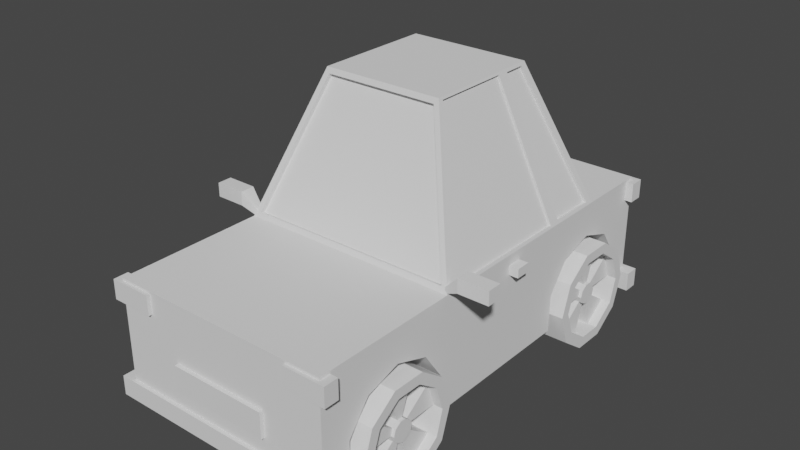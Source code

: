 # Source: car_1.blend  (saved by Blender 3.4.6; exported with 4.5.12 LTS)
import bpy
from mathutils import Matrix  # noqa: F401  (used for matrix-valued properties, if any)

bpy.ops.wm.read_factory_settings(use_empty=True)
scene = bpy.context.scene
scene.name = 'Scene'

# ---- collections
col_car_normal_1 = bpy.data.collections.new('car_normal_1'); scene.collection.children.link(col_car_normal_1)

# ---- world
world_world = bpy.data.worlds.new('World'); scene.world = world_world
world_world.use_nodes = True; world_world.node_tree.nodes.clear()
_N = world_world.node_tree.nodes; _L = world_world.node_tree.links
n0 = _N.new('ShaderNodeOutputWorld'); n0.name = 'World Output'; n0.location = (300, 300)
n1 = _N.new('ShaderNodeBackground'); n1.name = 'Background'; n1.location = (10, 300)
n1.inputs[0].default_value = (0.05088, 0.05088, 0.05088, 1.0)
_L.new(n1.outputs[0], n0.inputs[0])
n0.is_active_output = True
world_world.color = (0.05088, 0.05088, 0.05088)
world_world.use_sun_shadow = False
world_world.sun_shadow_jitter_overblur = 0.0

# ---- meshes
me_cube_002 = bpy.data.meshes.new('Cube.002')
me_cube_002.from_pydata([(0.4183, -0.3575, 0.3233), (1.0, 1.0, 1.0), (1.0, 1.0, 0.0), (1.0, -1.0, 1.0), (1.0, -1.0, 0.0), (0.9902, 0.6255, 1.027), (0.9924, -0.3067, 1.021), (0.4183, -0.8683, 0.007424), (0.5575, 0.4106, 2.24), (0.4183, -0.866, 0.3378), (0.5553, -0.08962, 2.246), (0.4183, -0.7669, 0.6024), (0.4183, -0.6091, 0.7), (0.4183, -0.4527, 0.5934), (0.4183, 0.8927, 0.3233), (0.4183, 0.3819, 0.007424), (0.4183, 0.3843, 0.3378), (0.4183, 0.4833, 0.6024), (0.4183, 0.6412, 0.7), (0.4183, 0.7976, 0.5934), (0.4183, -0.3598, 0.0), (0.4183, 0.3845, 0.0), (1.0, -0.8657, 0.0), (1.0, -0.3598, 0.0), (0.4183, 0.8904, 0.0), (1.0, 0.8904, 0.0), (1.0, 0.3845, 0.0), (0.4183, -0.8657, 0.0), (1.0, -0.866, 0.3378), (1.0, -0.6091, 0.7), (1.0, -0.7669, 0.6024), (1.0, 0.8927, 0.3233), (1.0, -0.8683, 0.007424), (1.0, -0.4527, 0.5934), (1.0, 0.3819, 0.007424), (1.0, -0.3575, 0.3233), (1.0, 0.3843, 0.3378), (1.0, 0.6412, 0.7), (1.0, 0.4833, 0.6024), (1.0, 0.7976, 0.5934), (0.0, 1.0, 1.0), (0.0, -1.0, 1.0), (0.0, -1.0, 0.0), (0.0, -0.325, 1.047), (0.0, 0.651, 1.05), (0.0, 0.444, 2.218), (0.0, -0.1171, 2.22), (0.0, 1.0, 0.0), (1.113, -1.016, 0.09339), (1.113, -1.016, -0.08088), (0.0, -1.016, 0.09339), (0.0, -1.016, -0.08088), (0.4445, -1.017, 0.4812), (0.4445, -1.017, 0.2479), (0.0, -1.017, 0.4812), (0.0, -1.017, 0.2479), (1.07, -1.016, 0.9781), (1.07, -1.016, 0.8038), (0.6901, -1.016, 0.9781), (0.6901, -1.016, 0.8038), (1.383, -0.3463, 1.193), (1.383, -0.3463, 1.068), (1.109, -0.3463, 1.193), (1.109, -0.3463, 1.068), (1.085, 0.06142, 0.9059), (1.085, 0.06142, 0.8237), (0.9058, 0.06142, 0.9059), (0.9058, 0.06142, 0.8237), (1.113, -0.9495, 0.09339), (1.113, -0.9495, -0.08088), (0.0, -0.9495, 0.09339), (0.0, -0.9495, -0.08088), (0.4445, -0.9272, 0.4812), (0.4445, -0.9272, 0.2479), (0.0, -0.9272, 0.4812), (0.0, -0.9272, 0.2479), (1.07, -0.9495, 0.9781), (1.07, -0.9495, 0.8038), (0.6901, -0.9495, 0.9781), (0.6901, -0.9495, 0.8038), (1.368, -0.2796, 1.178), (1.368, -0.2796, 1.083), (1.124, -0.2796, 1.178), (1.124, -0.2796, 1.083), (1.085, 0.1282, 0.9059), (1.085, 0.1282, 0.8237), (0.9058, 0.1282, 0.9059), (0.9058, 0.1282, 0.8237), (0.9604, -1.016, 0.9781), (0.9604, -1.016, 0.8038), (0.9604, -0.9495, 0.9781), (0.9604, -0.9495, 0.8038), (1.383, -0.2796, 1.193), (1.383, -0.2796, 1.068), (1.109, -0.2796, 1.193), (1.109, -0.2796, 1.068), (1.368, -0.3062, 1.178), (1.368, -0.3062, 1.083), (1.124, -0.3062, 1.178), (1.124, -0.3062, 1.083), (0.9718, -0.3282, 0.9998), (0.9718, -0.3282, 1.057), (0.9718, -0.2976, 0.9998), (0.9718, -0.2976, 1.057), (1.113, 0.9542, 0.09339), (1.113, 0.9542, -0.08088), (0.0, 0.9542, 0.09339), (0.0, 0.9542, -0.08088), (0.4445, 0.9268, 0.4812), (0.4445, 0.9268, 0.2479), (0.0, 0.9268, 0.4812), (0.0, 0.9268, 0.2479), (1.07, 0.9542, 0.9781), (1.07, 0.9542, 0.8038), (0.6901, 0.9542, 0.9781), (0.6901, 0.9542, 0.8038), (1.113, 1.021, 0.09339), (1.113, 1.021, -0.08088), (0.0, 1.021, 0.09339), (0.0, 1.021, -0.08088), (0.4445, 1.016, 0.4812), (0.4445, 1.016, 0.2479), (0.0, 1.016, 0.4812), (0.0, 1.016, 0.2479), (1.07, 1.021, 0.9781), (1.07, 1.021, 0.8038), (0.6901, 1.021, 0.9781), (0.6901, 1.021, 0.8038), (0.9604, 0.9542, 0.9781), (0.9604, 0.9542, 0.8038), (0.9604, 1.021, 0.9781), (0.9604, 1.021, 0.8038), (0.7193, -0.3747, 0.1484), (1.113, -0.4204, 0.1522), (0.7193, -0.421, -0.1363), (1.113, -0.4526, -0.06791), (0.7193, -0.5421, -0.3122), (1.113, -0.5603, -0.2207), (0.7193, -0.6917, -0.3122), (1.113, -0.6678, -0.2207), (0.7193, -0.8128, -0.1363), (1.113, -0.7708, -0.07736), (0.7193, -0.859, 0.1484), (1.113, -0.8124, 0.1484), (0.7193, -0.8128, 0.433), (1.113, -0.7727, 0.3779), (0.7193, -0.6917, 0.609), (1.113, -0.6725, 0.5193), (0.7193, -0.5421, 0.609), (1.113, -0.5574, 0.5193), (0.7193, -0.421, 0.433), (1.113, -0.4583, 0.3798), (1.113, -0.421, -0.1363), (1.113, -0.3747, 0.1484), (1.113, -0.5421, -0.3122), (1.113, -0.6917, -0.3122), (1.113, -0.8128, -0.1363), (1.113, -0.859, 0.1484), (1.113, -0.8128, 0.433), (1.113, -0.6917, 0.609), (1.113, -0.5421, 0.609), (1.113, -0.421, 0.433), (1.028, -0.5736, 0.09948), (1.028, -0.5664, 0.1542), (1.028, -0.6038, 0.05733), (1.028, -0.6271, 0.06068), (1.028, -0.6564, 0.09367), (1.028, -0.6652, 0.1505), (1.028, -0.6556, 0.2109), (1.028, -0.6291, 0.2481), (1.028, -0.6032, 0.2481), (1.028, -0.5765, 0.2078), (1.028, -0.4526, -0.06791), (1.028, -0.4204, 0.1522), (1.028, -0.5603, -0.2207), (1.028, -0.6678, -0.2207), (1.028, -0.7708, -0.07736), (1.028, -0.8124, 0.1484), (1.028, -0.7727, 0.3779), (1.028, -0.6725, 0.5193), (1.028, -0.5574, 0.5193), (1.028, -0.4583, 0.3798), (1.057, -0.5736, 0.09948), (1.057, -0.5664, 0.1542), (1.057, -0.6038, 0.05733), (1.057, -0.6271, 0.06068), (1.057, -0.6564, 0.09367), (1.057, -0.6652, 0.1505), (1.057, -0.6556, 0.2109), (1.057, -0.6291, 0.2481), (1.057, -0.6032, 0.2481), (1.057, -0.5765, 0.2078), (0.8682, -0.4526, -0.06791), (0.8682, -0.4204, 0.1522), (0.8682, -0.6678, -0.2207), (0.8682, -0.5603, -0.2207), (0.8682, -0.8124, 0.1484), (0.8682, -0.7708, -0.07736), (0.8682, -0.6725, 0.5193), (0.8682, -0.7727, 0.3779), (0.8682, -0.4583, 0.3798), (0.8682, -0.5574, 0.5193), (0.8682, -0.5736, 0.09948), (0.8682, -0.5664, 0.1542), (0.8682, -0.6271, 0.06068), (0.8682, -0.6038, 0.05733), (0.8682, -0.6652, 0.1505), (0.8682, -0.6564, 0.09367), (0.8682, -0.6291, 0.2481), (0.8682, -0.6556, 0.2109), (0.8682, -0.5765, 0.2078), (0.8682, -0.6032, 0.2481), (0.7193, 0.881, 0.1484), (1.113, 0.8353, 0.1522), (0.7193, 0.8348, -0.1363), (1.113, 0.8032, -0.06791), (0.7193, 0.7137, -0.3122), (1.113, 0.6955, -0.2207), (0.7193, 0.564, -0.3122), (1.113, 0.5879, -0.2207), (0.7193, 0.4429, -0.1363), (1.113, 0.4849, -0.07736), (0.7193, 0.3967, 0.1484), (1.113, 0.4433, 0.1484), (0.7193, 0.4429, 0.433), (1.113, 0.4831, 0.3779), (0.7193, 0.564, 0.609), (1.113, 0.5832, 0.5193), (0.7193, 0.7137, 0.609), (1.113, 0.6983, 0.5193), (0.7193, 0.8348, 0.433), (1.113, 0.7975, 0.3798), (1.113, 0.8348, -0.1363), (1.113, 0.881, 0.1484), (1.113, 0.7137, -0.3122), (1.113, 0.564, -0.3122), (1.113, 0.4429, -0.1363), (1.113, 0.3967, 0.1484), (1.113, 0.4429, 0.433), (1.113, 0.564, 0.609), (1.113, 0.7137, 0.609), (1.113, 0.8348, 0.433), (1.028, 0.6821, 0.09948), (1.028, 0.6894, 0.1542), (1.028, 0.6519, 0.05733), (1.028, 0.6286, 0.06068), (1.028, 0.5994, 0.09367), (1.028, 0.5906, 0.1505), (1.028, 0.6001, 0.2109), (1.028, 0.6266, 0.2481), (1.028, 0.6525, 0.2481), (1.028, 0.6792, 0.2078), (1.028, 0.8032, -0.06791), (1.028, 0.8353, 0.1522), (1.028, 0.6955, -0.2207), (1.028, 0.5879, -0.2207), (1.028, 0.4849, -0.07736), (1.028, 0.4433, 0.1484), (1.028, 0.4831, 0.3779), (1.028, 0.5832, 0.5193), (1.028, 0.6983, 0.5193), (1.028, 0.7975, 0.3798), (1.057, 0.6821, 0.09948), (1.057, 0.6894, 0.1542), (1.057, 0.6519, 0.05733), (1.057, 0.6286, 0.06068), (1.057, 0.5994, 0.09367), (1.057, 0.5906, 0.1505), (1.057, 0.6001, 0.2109), (1.057, 0.6266, 0.2481), (1.057, 0.6525, 0.2481), (1.057, 0.6792, 0.2078), (0.8682, 0.8032, -0.06791), (0.8682, 0.8353, 0.1522), (0.8682, 0.5879, -0.2207), (0.8682, 0.6955, -0.2207), (0.8682, 0.4433, 0.1484), (0.8682, 0.4849, -0.07736), (0.8682, 0.5832, 0.5193), (0.8682, 0.4831, 0.3779), (0.8682, 0.7975, 0.3798), (0.8682, 0.6983, 0.5193), (0.8682, 0.6821, 0.09948), (0.8682, 0.6894, 0.1542), (0.8682, 0.6286, 0.06068), (0.8682, 0.6519, 0.05733), (0.8682, 0.5906, 0.1505), (0.8682, 0.5994, 0.09367), (0.8682, 0.6266, 0.2481), (0.8682, 0.6001, 0.2109), (0.8682, 0.6792, 0.2078), (0.8682, 0.6525, 0.2481), (0.5553, 0.2592, 2.246), (0.9924, 0.3525, 1.021), (0.0, 0.2802, 2.267), (0.5575, 0.3113, 2.24), (0.514, -0.1171, 2.22), (0.9902, 0.4038, 1.027), (0.9327, -0.325, 1.047), (0.5351, 0.2592, 2.239), (0.5351, -0.08962, 2.239), (0.9722, 0.3525, 1.014), (0.9722, -0.3067, 1.014), (0.929, 0.651, 1.05), (0.5121, 0.444, 2.218), (0.5477, 0.2802, 2.267), (1.0, 0.3768, 1.0), (0.9661, 0.6255, 1.019), (0.5333, 0.4106, 2.231), (0.5333, 0.3113, 2.231), (0.9661, 0.4038, 1.019), (-0.4183, -0.3575, 0.3233), (-1.0, 1.0, 1.0), (-1.0, 1.0, 0.0), (-1.0, -1.0, 1.0), (-1.0, -1.0, 0.0), (-0.9902, 0.6255, 1.027), (-0.9924, -0.3067, 1.021), (-0.4183, -0.8683, 0.007424), (-0.5575, 0.4106, 2.24), (-0.4183, -0.866, 0.3378), (-0.5553, -0.08962, 2.246), (-0.4183, -0.7669, 0.6024), (-0.4183, -0.6091, 0.7), (-0.4183, -0.4527, 0.5934), (-0.4183, 0.8927, 0.3233), (-0.4183, 0.3819, 0.007424), (-0.4183, 0.3843, 0.3378), (-0.4183, 0.4833, 0.6024), (-0.4183, 0.6412, 0.7), (-0.4183, 0.7976, 0.5934), (-0.4183, -0.3598, 0.0), (-0.4183, 0.3845, 0.0), (-1.0, -0.8657, 0.0), (-1.0, -0.3598, 0.0), (-0.4183, 0.8904, 0.0), (-1.0, 0.8904, 0.0), (-1.0, 0.3845, 0.0), (-0.4183, -0.8657, 0.0), (-1.0, -0.866, 0.3378), (-1.0, -0.6091, 0.7), (-1.0, -0.7669, 0.6024), (-1.0, 0.8927, 0.3233), (-1.0, -0.8683, 0.007424), (-1.0, -0.4527, 0.5934), (-1.0, 0.3819, 0.007424), (-1.0, -0.3575, 0.3233), (-1.0, 0.3843, 0.3378), (-1.0, 0.6412, 0.7), (-1.0, 0.4833, 0.6024), (-1.0, 0.7976, 0.5934), (-1.113, -1.016, 0.09339), (-1.113, -1.016, -0.08088), (-0.4445, -1.017, 0.4812), (-0.4445, -1.017, 0.2479), (-1.07, -1.016, 0.9781), (-1.07, -1.016, 0.8038), (-0.6901, -1.016, 0.9781), (-0.6901, -1.016, 0.8038), (-1.383, -0.3463, 1.193), (-1.383, -0.3463, 1.068), (-1.109, -0.3463, 1.193), (-1.109, -0.3463, 1.068), (-1.085, 0.06142, 0.9059), (-1.085, 0.06142, 0.8237), (-0.9058, 0.06142, 0.9059), (-0.9058, 0.06142, 0.8237), (-1.113, -0.9495, 0.09339), (-1.113, -0.9495, -0.08088), (-0.4445, -0.9272, 0.4812), (-0.4445, -0.9272, 0.2479), (-1.07, -0.9495, 0.9781), (-1.07, -0.9495, 0.8038), (-0.6901, -0.9495, 0.9781), (-0.6901, -0.9495, 0.8038), (-1.368, -0.2796, 1.178), (-1.368, -0.2796, 1.083), (-1.124, -0.2796, 1.178), (-1.124, -0.2796, 1.083), (-1.085, 0.1282, 0.9059), (-1.085, 0.1282, 0.8237), (-0.9058, 0.1282, 0.9059), (-0.9058, 0.1282, 0.8237), (-0.9604, -1.016, 0.9781), (-0.9604, -1.016, 0.8038), (-0.9604, -0.9495, 0.9781), (-0.9604, -0.9495, 0.8038), (-1.383, -0.2796, 1.193), (-1.383, -0.2796, 1.068), (-1.109, -0.2796, 1.193), (-1.109, -0.2796, 1.068), (-1.368, -0.3062, 1.178), (-1.368, -0.3062, 1.083), (-1.124, -0.3062, 1.178), (-1.124, -0.3062, 1.083), (-0.9718, -0.3282, 0.9998), (-0.9718, -0.3282, 1.057), (-0.9718, -0.2976, 0.9998), (-0.9718, -0.2976, 1.057), (-1.113, 0.9542, 0.09339), (-1.113, 0.9542, -0.08088), (-0.4445, 0.9268, 0.4812), (-0.4445, 0.9268, 0.2479), (-1.07, 0.9542, 0.9781), (-1.07, 0.9542, 0.8038), (-0.6901, 0.9542, 0.9781), (-0.6901, 0.9542, 0.8038), (-1.113, 1.021, 0.09339), (-1.113, 1.021, -0.08088), (-0.4445, 1.016, 0.4812), (-0.4445, 1.016, 0.2479), (-1.07, 1.021, 0.9781), (-1.07, 1.021, 0.8038), (-0.6901, 1.021, 0.9781), (-0.6901, 1.021, 0.8038), (-0.9604, 0.9542, 0.9781), (-0.9604, 0.9542, 0.8038), (-0.9604, 1.021, 0.9781), (-0.9604, 1.021, 0.8038), (-0.7193, -0.3747, 0.1484), (-1.113, -0.4204, 0.1522), (-0.7193, -0.421, -0.1363), (-1.113, -0.4526, -0.06791), (-0.7193, -0.5421, -0.3122), (-1.113, -0.5603, -0.2207), (-0.7193, -0.6917, -0.3122), (-1.113, -0.6678, -0.2207), (-0.7193, -0.8128, -0.1363), (-1.113, -0.7708, -0.07736), (-0.7193, -0.859, 0.1484), (-1.113, -0.8124, 0.1484), (-0.7193, -0.8128, 0.433), (-1.113, -0.7727, 0.3779), (-0.7193, -0.6917, 0.609), (-1.113, -0.6725, 0.5193), (-0.7193, -0.5421, 0.609), (-1.113, -0.5574, 0.5193), (-0.7193, -0.421, 0.433), (-1.113, -0.4583, 0.3798), (-1.113, -0.421, -0.1363), (-1.113, -0.3747, 0.1484), (-1.113, -0.5421, -0.3122), (-1.113, -0.6917, -0.3122), (-1.113, -0.8128, -0.1363), (-1.113, -0.859, 0.1484), (-1.113, -0.8128, 0.433), (-1.113, -0.6917, 0.609), (-1.113, -0.5421, 0.609), (-1.113, -0.421, 0.433), (-1.028, -0.5736, 0.09948), (-1.028, -0.5664, 0.1542), (-1.028, -0.6038, 0.05733), (-1.028, -0.6271, 0.06068), (-1.028, -0.6564, 0.09367), (-1.028, -0.6652, 0.1505), (-1.028, -0.6556, 0.2109), (-1.028, -0.6291, 0.2481), (-1.028, -0.6032, 0.2481), (-1.028, -0.5765, 0.2078), (-1.028, -0.4526, -0.06791), (-1.028, -0.4204, 0.1522), (-1.028, -0.5603, -0.2207), (-1.028, -0.6678, -0.2207), (-1.028, -0.7708, -0.07736), (-1.028, -0.8124, 0.1484), (-1.028, -0.7727, 0.3779), (-1.028, -0.6725, 0.5193), (-1.028, -0.5574, 0.5193), (-1.028, -0.4583, 0.3798), (-1.057, -0.5736, 0.09948), (-1.057, -0.5664, 0.1542), (-1.057, -0.6038, 0.05733), (-1.057, -0.6271, 0.06068), (-1.057, -0.6564, 0.09367), (-1.057, -0.6652, 0.1505), (-1.057, -0.6556, 0.2109), (-1.057, -0.6291, 0.2481), (-1.057, -0.6032, 0.2481), (-1.057, -0.5765, 0.2078), (-0.8682, -0.4526, -0.06791), (-0.8682, -0.4204, 0.1522), (-0.8682, -0.6678, -0.2207), (-0.8682, -0.5603, -0.2207), (-0.8682, -0.8124, 0.1484), (-0.8682, -0.7708, -0.07736), (-0.8682, -0.6725, 0.5193), (-0.8682, -0.7727, 0.3779), (-0.8682, -0.4583, 0.3798), (-0.8682, -0.5574, 0.5193), (-0.8682, -0.5736, 0.09948), (-0.8682, -0.5664, 0.1542), (-0.8682, -0.6271, 0.06068), (-0.8682, -0.6038, 0.05733), (-0.8682, -0.6652, 0.1505), (-0.8682, -0.6564, 0.09367), (-0.8682, -0.6291, 0.2481), (-0.8682, -0.6556, 0.2109), (-0.8682, -0.5765, 0.2078), (-0.8682, -0.6032, 0.2481), (-0.7193, 0.881, 0.1484), (-1.113, 0.8353, 0.1522), (-0.7193, 0.8348, -0.1363), (-1.113, 0.8032, -0.06791), (-0.7193, 0.7137, -0.3122), (-1.113, 0.6955, -0.2207), (-0.7193, 0.564, -0.3122), (-1.113, 0.5879, -0.2207), (-0.7193, 0.4429, -0.1363), (-1.113, 0.4849, -0.07736), (-0.7193, 0.3967, 0.1484), (-1.113, 0.4433, 0.1484), (-0.7193, 0.4429, 0.433), (-1.113, 0.4831, 0.3779), (-0.7193, 0.564, 0.609), (-1.113, 0.5832, 0.5193), (-0.7193, 0.7137, 0.609), (-1.113, 0.6983, 0.5193), (-0.7193, 0.8348, 0.433), (-1.113, 0.7975, 0.3798), (-1.113, 0.8348, -0.1363), (-1.113, 0.881, 0.1484), (-1.113, 0.7137, -0.3122), (-1.113, 0.564, -0.3122), (-1.113, 0.4429, -0.1363), (-1.113, 0.3967, 0.1484), (-1.113, 0.4429, 0.433), (-1.113, 0.564, 0.609), (-1.113, 0.7137, 0.609), (-1.113, 0.8348, 0.433), (-1.028, 0.6821, 0.09948), (-1.028, 0.6894, 0.1542), (-1.028, 0.6519, 0.05733), (-1.028, 0.6286, 0.06068), (-1.028, 0.5994, 0.09367), (-1.028, 0.5906, 0.1505), (-1.028, 0.6001, 0.2109), (-1.028, 0.6266, 0.2481), (-1.028, 0.6525, 0.2481), (-1.028, 0.6792, 0.2078), (-1.028, 0.8032, -0.06791), (-1.028, 0.8353, 0.1522), (-1.028, 0.6955, -0.2207), (-1.028, 0.5879, -0.2207), (-1.028, 0.4849, -0.07736), (-1.028, 0.4433, 0.1484), (-1.028, 0.4831, 0.3779), (-1.028, 0.5832, 0.5193), (-1.028, 0.6983, 0.5193), (-1.028, 0.7975, 0.3798), (-1.057, 0.6821, 0.09948), (-1.057, 0.6894, 0.1542), (-1.057, 0.6519, 0.05733), (-1.057, 0.6286, 0.06068), (-1.057, 0.5994, 0.09367), (-1.057, 0.5906, 0.1505), (-1.057, 0.6001, 0.2109), (-1.057, 0.6266, 0.2481), (-1.057, 0.6525, 0.2481), (-1.057, 0.6792, 0.2078), (-0.8682, 0.8032, -0.06791), (-0.8682, 0.8353, 0.1522), (-0.8682, 0.5879, -0.2207), (-0.8682, 0.6955, -0.2207), (-0.8682, 0.4433, 0.1484), (-0.8682, 0.4849, -0.07736), (-0.8682, 0.5832, 0.5193), (-0.8682, 0.4831, 0.3779), (-0.8682, 0.7975, 0.3798), (-0.8682, 0.6983, 0.5193), (-0.8682, 0.6821, 0.09948), (-0.8682, 0.6894, 0.1542), (-0.8682, 0.6286, 0.06068), (-0.8682, 0.6519, 0.05733), (-0.8682, 0.5906, 0.1505), (-0.8682, 0.5994, 0.09367), (-0.8682, 0.6266, 0.2481), (-0.8682, 0.6001, 0.2109), (-0.8682, 0.6792, 0.2078), (-0.8682, 0.6525, 0.2481), (-0.5553, 0.2592, 2.246), (-0.9924, 0.3525, 1.021), (-0.5575, 0.3113, 2.24), (-0.514, -0.1171, 2.22), (-0.9902, 0.4038, 1.027), (-0.9327, -0.325, 1.047), (-0.5351, 0.2592, 2.239), (-0.5351, -0.08962, 2.239), (-0.9722, 0.3525, 1.014), (-0.9722, -0.3067, 1.014), (-0.929, 0.651, 1.05), (-0.5121, 0.444, 2.218), (-0.5477, 0.2802, 2.267), (-1.0, 0.3768, 1.0), (-0.9661, 0.6255, 1.019), (-0.5333, 0.4106, 2.231), (-0.5333, 0.3113, 2.231), (-0.9661, 0.4038, 1.019), (1.0, -0.3333, 1.0), (0.5477, -0.1088, 2.267), (0.0, -0.3333, 1.0), (0.0, -0.1088, 2.267), (-1.0, -0.3333, 1.0), (-0.5477, -0.1088, 2.267), (0.0, -0.3058, 1.033), (0.0, -0.09784, 2.206), (0.9327, -0.3058, 1.033), (0.514, -0.09784, 2.206), (-0.9327, -0.3058, 1.033), (-0.514, -0.09784, 2.206), (1.0, 0.6598, 1.0), (0.5477, 0.4352, 2.267), (0.0, 0.6598, 1.0), (0.0, 0.4352, 2.267), (-1.0, 0.6598, 1.0), (-0.5477, 0.4352, 2.267), (0.0, 0.6272, 1.033), (0.0, 0.4201, 2.201), (0.929, 0.6272, 1.033), (0.5121, 0.4201, 2.201), (-0.929, 0.6272, 1.033), (-0.5121, 0.4201, 2.201)], [], [(25, 2, 1, 609, 306, 597, 3, 4, 22, 32, 28, 30, 29, 33, 35, 23, 26, 34, 36, 38, 37, 39, 31), (47, 40, 1, 2), (5, 8, 308, 307), (582, 584, 607, 608), (0, 20, 23, 35), (27, 7, 32, 22), (7, 9, 28, 32), (9, 11, 30, 28), (11, 12, 29, 30), (12, 13, 33, 29), (13, 0, 35, 33), (11, 9, 7, 27, 20, 0, 13, 12), (14, 24, 25, 31), (26, 21, 15, 34), (15, 16, 36, 34), (16, 17, 38, 36), (17, 18, 37, 38), (18, 19, 39, 37), (19, 14, 31, 39), (17, 16, 15, 21, 24, 14, 19, 18), (305, 294, 600, 598), (45, 304, 618, 616), (22, 4, 42, 47, 2, 25, 24, 21, 26, 23, 20, 27), (597, 599, 41, 3), (4, 3, 41, 42), (1, 40, 611, 609), (49, 48, 50, 51), (53, 52, 54, 55), (89, 88, 58, 59), (61, 60, 62, 63), (65, 64, 66, 67), (69, 71, 70, 68), (73, 75, 74, 72), (91, 79, 78, 90), (83, 99, 97, 81), (85, 87, 86, 84), (58, 78, 79, 59), (53, 73, 72, 52), (66, 86, 87, 67), (61, 93, 92, 60), (52, 72, 74, 54), (60, 92, 94, 62), (55, 75, 73, 53), (63, 95, 93, 61), (54, 55, 75, 74), (49, 69, 68, 48), (62, 101, 100, 63), (57, 77, 76, 56), (48, 68, 70, 50), (65, 85, 84, 64), (88, 90, 78, 58), (51, 71, 69, 49), (64, 84, 86, 66), (89, 91, 77, 57), (50, 51, 71, 70), (67, 87, 85, 65), (59, 79, 91, 89), (56, 76, 90, 88), (77, 91, 90, 76), (57, 56, 88, 89), (80, 92, 93, 81), (82, 94, 92, 80), (81, 93, 95, 83), (83, 95, 94, 82), (97, 99, 98, 96), (81, 97, 96, 80), (82, 98, 99, 83), (80, 96, 98, 82), (101, 103, 102, 100), (95, 102, 103, 94), (63, 100, 102, 95), (94, 103, 101, 62), (105, 104, 106, 107), (109, 108, 110, 111), (129, 128, 114, 115), (117, 119, 118, 116), (121, 123, 122, 120), (131, 127, 126, 130), (114, 126, 127, 115), (109, 121, 120, 108), (108, 120, 122, 110), (111, 123, 121, 109), (110, 111, 123, 122), (105, 117, 116, 104), (113, 125, 124, 112), (104, 116, 118, 106), (128, 130, 126, 114), (107, 119, 117, 105), (129, 131, 125, 113), (106, 107, 119, 118), (115, 127, 131, 129), (112, 124, 130, 128), (125, 131, 130, 124), (113, 112, 128, 129), (132, 153, 152, 134), (134, 152, 154, 136), (136, 154, 155, 138), (138, 155, 156, 140), (140, 156, 157, 142), (142, 157, 158, 144), (144, 158, 159, 146), (146, 159, 160, 148), (147, 145, 178, 179), (148, 160, 161, 150), (150, 161, 153, 132), (132, 134, 136, 138, 140, 142, 144, 146, 148, 150), (133, 135, 152, 153), (135, 137, 154, 152), (137, 139, 155, 154), (139, 141, 156, 155), (141, 143, 157, 156), (143, 145, 158, 157), (145, 147, 159, 158), (147, 149, 160, 159), (149, 151, 161, 160), (151, 133, 153, 161), (165, 164, 184, 185), (141, 139, 175, 176), (135, 133, 173, 172), (149, 147, 179, 180), (143, 141, 176, 177), (137, 135, 172, 174), (151, 149, 180, 181), (145, 143, 177, 178), (139, 137, 174, 175), (133, 151, 181, 173), (181, 180, 201, 200), (162, 164, 174, 172), (173, 163, 203, 193), (165, 166, 176, 175), (172, 173, 193, 192), (167, 168, 178, 177), (169, 179, 198, 208), (169, 170, 180, 179), (164, 165, 204, 205), (171, 163, 173, 181), (182, 183, 191, 190, 189, 188, 187, 186, 185, 184), (163, 171, 191, 183), (169, 168, 188, 189), (166, 165, 185, 186), (162, 163, 183, 182), (170, 169, 189, 190), (167, 166, 186, 187), (164, 162, 182, 184), (171, 170, 190, 191), (168, 167, 187, 188), (203, 202, 192, 193), (205, 204, 194, 195), (207, 206, 196, 197), (209, 208, 198, 199), (211, 210, 200, 201), (180, 170, 211, 201), (162, 172, 192, 202), (166, 167, 206, 207), (171, 181, 200, 210), (175, 174, 195, 194), (174, 164, 205, 195), (165, 175, 194, 204), (168, 169, 208, 209), (177, 176, 197, 196), (176, 166, 207, 197), (163, 162, 202, 203), (167, 177, 196, 206), (170, 171, 210, 211), (179, 178, 199, 198), (178, 168, 209, 199), (212, 233, 232, 214), (214, 232, 234, 216), (216, 234, 235, 218), (218, 235, 236, 220), (220, 236, 237, 222), (222, 237, 238, 224), (224, 238, 239, 226), (226, 239, 240, 228), (227, 225, 258, 259), (228, 240, 241, 230), (230, 241, 233, 212), (212, 214, 216, 218, 220, 222, 224, 226, 228, 230), (213, 215, 232, 233), (215, 217, 234, 232), (217, 219, 235, 234), (219, 221, 236, 235), (221, 223, 237, 236), (223, 225, 238, 237), (225, 227, 239, 238), (227, 229, 240, 239), (229, 231, 241, 240), (231, 213, 233, 241), (245, 244, 264, 265), (221, 219, 255, 256), (215, 213, 253, 252), (229, 227, 259, 260), (223, 221, 256, 257), (217, 215, 252, 254), (231, 229, 260, 261), (225, 223, 257, 258), (219, 217, 254, 255), (213, 231, 261, 253), (261, 260, 281, 280), (242, 244, 254, 252), (253, 243, 283, 273), (245, 246, 256, 255), (252, 253, 273, 272), (247, 248, 258, 257), (249, 259, 278, 288), (249, 250, 260, 259), (244, 245, 284, 285), (251, 243, 253, 261), (262, 263, 271, 270, 269, 268, 267, 266, 265, 264), (243, 251, 271, 263), (249, 248, 268, 269), (246, 245, 265, 266), (242, 243, 263, 262), (250, 249, 269, 270), (247, 246, 266, 267), (244, 242, 262, 264), (251, 250, 270, 271), (248, 247, 267, 268), (283, 282, 272, 273), (285, 284, 274, 275), (287, 286, 276, 277), (289, 288, 278, 279), (291, 290, 280, 281), (260, 250, 291, 281), (242, 252, 272, 282), (246, 247, 286, 287), (251, 261, 280, 290), (255, 254, 275, 274), (254, 244, 285, 275), (245, 255, 274, 284), (248, 249, 288, 289), (257, 256, 277, 276), (256, 246, 287, 277), (243, 242, 282, 283), (247, 257, 276, 286), (250, 251, 290, 291), (259, 258, 279, 278), (258, 248, 289, 279), (610, 612, 294, 305), (293, 292, 299, 301), (10, 292, 305, 598), (293, 6, 597, 306), (6, 10, 598, 597), (292, 293, 306, 305), (302, 301, 299, 300), (6, 293, 301, 302), (10, 6, 302, 300), (292, 10, 300, 299), (8, 5, 609, 610), (295, 8, 610, 305), (5, 297, 306, 609), (297, 295, 305, 306), (310, 307, 308, 309), (295, 297, 310, 309), (8, 295, 309, 308), (297, 5, 307, 310), (336, 342, 350, 348, 349, 347, 345, 337, 334, 346, 344, 340, 341, 339, 343, 333, 315, 314, 601, 592, 613, 312, 313), (47, 313, 312, 40), (316, 593, 594, 319), (46, 582, 608, 604), (311, 346, 334, 331), (338, 333, 343, 318), (318, 343, 339, 320), (320, 339, 341, 322), (322, 341, 340, 323), (323, 340, 344, 324), (324, 344, 346, 311), (322, 323, 324, 311, 331, 338, 318, 320), (325, 342, 336, 335), (337, 345, 326, 332), (326, 345, 347, 327), (327, 347, 349, 328), (328, 349, 348, 329), (329, 348, 350, 330), (330, 350, 342, 325), (328, 329, 330, 325, 335, 332, 326, 327), (591, 602, 600, 294), (44, 589, 619, 615), (333, 338, 331, 334, 337, 332, 335, 336, 313, 47, 42, 315), (601, 314, 41, 599), (315, 42, 41, 314), (312, 613, 611, 40), (352, 51, 50, 351), (354, 55, 54, 353), (384, 358, 357, 383), (360, 362, 361, 359), (364, 366, 365, 363), (368, 367, 70, 71), (370, 369, 74, 75), (386, 385, 373, 374), (378, 376, 392, 394), (380, 379, 381, 382), (357, 358, 374, 373), (354, 353, 369, 370), (365, 366, 382, 381), (360, 359, 387, 388), (353, 54, 74, 369), (359, 361, 389, 387), (55, 354, 370, 75), (362, 360, 388, 390), (352, 351, 367, 368), (361, 362, 395, 396), (356, 355, 371, 372), (351, 50, 70, 367), (364, 363, 379, 380), (383, 357, 373, 385), (51, 352, 368, 71), (363, 365, 381, 379), (384, 356, 372, 386), (366, 364, 380, 382), (358, 384, 386, 374), (355, 383, 385, 371), (372, 371, 385, 386), (356, 384, 383, 355), (375, 376, 388, 387), (377, 375, 387, 389), (376, 378, 390, 388), (378, 377, 389, 390), (392, 391, 393, 394), (376, 375, 391, 392), (377, 378, 394, 393), (375, 377, 393, 391), (396, 395, 397, 398), (390, 389, 398, 397), (362, 390, 397, 395), (389, 361, 396, 398), (400, 107, 106, 399), (402, 111, 110, 401), (416, 406, 405, 415), (408, 407, 118, 119), (410, 409, 122, 123), (418, 417, 413, 414), (405, 406, 414, 413), (402, 401, 409, 410), (401, 110, 122, 409), (111, 402, 410, 123), (400, 399, 407, 408), (404, 403, 411, 412), (399, 106, 118, 407), (415, 405, 413, 417), (107, 400, 408, 119), (416, 404, 412, 418), (406, 416, 418, 414), (403, 415, 417, 411), (412, 411, 417, 418), (404, 416, 415, 403), (419, 421, 439, 440), (421, 423, 441, 439), (423, 425, 442, 441), (425, 427, 443, 442), (427, 429, 444, 443), (429, 431, 445, 444), (431, 433, 446, 445), (433, 435, 447, 446), (434, 466, 465, 432), (435, 437, 448, 447), (437, 419, 440, 448), (419, 437, 435, 433, 431, 429, 427, 425, 423, 421), (420, 440, 439, 422), (422, 439, 441, 424), (424, 441, 442, 426), (426, 442, 443, 428), (428, 443, 444, 430), (430, 444, 445, 432), (432, 445, 446, 434), (434, 446, 447, 436), (436, 447, 448, 438), (438, 448, 440, 420), (452, 472, 471, 451), (428, 463, 462, 426), (422, 459, 460, 420), (436, 467, 466, 434), (430, 464, 463, 428), (424, 461, 459, 422), (438, 468, 467, 436), (432, 465, 464, 430), (426, 462, 461, 424), (420, 460, 468, 438), (468, 487, 488, 467), (449, 459, 461, 451), (460, 480, 490, 450), (452, 462, 463, 453), (459, 479, 480, 460), (454, 464, 465, 455), (456, 495, 485, 466), (456, 466, 467, 457), (451, 492, 491, 452), (458, 468, 460, 450), (469, 471, 472, 473, 474, 475, 476, 477, 478, 470), (450, 470, 478, 458), (456, 476, 475, 455), (453, 473, 472, 452), (449, 469, 470, 450), (457, 477, 476, 456), (454, 474, 473, 453), (451, 471, 469, 449), (458, 478, 477, 457), (455, 475, 474, 454), (490, 480, 479, 489), (492, 482, 481, 491), (494, 484, 483, 493), (496, 486, 485, 495), (498, 488, 487, 497), (467, 488, 498, 457), (449, 489, 479, 459), (453, 494, 493, 454), (458, 497, 487, 468), (462, 481, 482, 461), (461, 482, 492, 451), (452, 491, 481, 462), (455, 496, 495, 456), (464, 483, 484, 463), (463, 484, 494, 453), (450, 490, 489, 449), (454, 493, 483, 464), (457, 498, 497, 458), (466, 485, 486, 465), (465, 486, 496, 455), (499, 501, 519, 520), (501, 503, 521, 519), (503, 505, 522, 521), (505, 507, 523, 522), (507, 509, 524, 523), (509, 511, 525, 524), (511, 513, 526, 525), (513, 515, 527, 526), (514, 546, 545, 512), (515, 517, 528, 527), (517, 499, 520, 528), (499, 517, 515, 513, 511, 509, 507, 505, 503, 501), (500, 520, 519, 502), (502, 519, 521, 504), (504, 521, 522, 506), (506, 522, 523, 508), (508, 523, 524, 510), (510, 524, 525, 512), (512, 525, 526, 514), (514, 526, 527, 516), (516, 527, 528, 518), (518, 528, 520, 500), (532, 552, 551, 531), (508, 543, 542, 506), (502, 539, 540, 500), (516, 547, 546, 514), (510, 544, 543, 508), (504, 541, 539, 502), (518, 548, 547, 516), (512, 545, 544, 510), (506, 542, 541, 504), (500, 540, 548, 518), (548, 567, 568, 547), (529, 539, 541, 531), (540, 560, 570, 530), (532, 542, 543, 533), (539, 559, 560, 540), (534, 544, 545, 535), (536, 575, 565, 546), (536, 546, 547, 537), (531, 572, 571, 532), (538, 548, 540, 530), (549, 551, 552, 553, 554, 555, 556, 557, 558, 550), (530, 550, 558, 538), (536, 556, 555, 535), (533, 553, 552, 532), (529, 549, 550, 530), (537, 557, 556, 536), (534, 554, 553, 533), (531, 551, 549, 529), (538, 558, 557, 537), (535, 555, 554, 534), (570, 560, 559, 569), (572, 562, 561, 571), (574, 564, 563, 573), (576, 566, 565, 575), (578, 568, 567, 577), (547, 568, 578, 537), (529, 569, 559, 539), (533, 574, 573, 534), (538, 577, 567, 548), (542, 561, 562, 541), (541, 562, 572, 531), (532, 571, 561, 542), (535, 576, 575, 536), (544, 563, 564, 543), (543, 564, 574, 533), (530, 570, 569, 529), (534, 573, 563, 544), (537, 578, 577, 538), (546, 565, 566, 545), (545, 566, 576, 535), (614, 591, 294, 612), (580, 587, 585, 579), (321, 602, 591, 579), (580, 592, 601, 317), (317, 601, 602, 321), (579, 591, 592, 580), (588, 586, 585, 587), (317, 588, 587, 580), (321, 586, 588, 317), (579, 585, 586, 321), (319, 614, 613, 316), (581, 591, 614, 319), (316, 613, 592, 583), (583, 592, 591, 581), (596, 595, 594, 593), (581, 595, 596, 583), (319, 594, 595, 581), (583, 596, 593, 316), (296, 298, 597, 598), (298, 43, 599, 597), (46, 296, 598, 600), (584, 582, 602, 601), (43, 584, 601, 599), (582, 46, 600, 602), (603, 605, 606, 604), (603, 604, 608, 607), (43, 298, 605, 603), (584, 43, 603, 607), (296, 46, 604, 606), (298, 296, 606, 605), (303, 304, 610, 609), (44, 303, 609, 611), (304, 45, 612, 610), (590, 589, 613, 614), (589, 44, 611, 613), (45, 590, 614, 612), (617, 615, 616, 618), (619, 620, 616, 615), (304, 303, 617, 618), (590, 45, 616, 620), (589, 590, 620, 619), (303, 44, 615, 617)])
_uv = me_cube_002.uv_layers.new(name='UVMap')
_uv.uv.foreach_set('vector', [0.375, 0.5137, 0.375, 0.5, 0.625, 0.5, 0.625, 0.5833, 0.625, 0.6071, 0.625, 0.6667, 0.625, 0.75, 0.375, 0.75, 0.375, 0.7332, 0.3769, 0.7336, 0.4595, 0.7336, 0.5256, 0.7214, 0.55, 0.702, 0.5233, 0.6835, 0.4558, 0.6715, 0.375, 0.67, 0.375, 0.5769, 0.3769, 0.5773, 0.4595, 0.5818, 0.5256, 0.5759, 0.55, 0.5582, 0.5233, 0.531, 0.4558, 0.5149, 0.375, 0.375, 0.625, 0.375, 0.625, 0.5, 0.375, 0.5, 0.625, 0.5859, 0.625, 0.5877, 0.625, 0.5877, 0.625, 0.5859, 0.6353, 0.6667, 0.6316, 0.6667, 0.6316, 0.6667, 0.6353, 0.6667, 1.0, 0.5, 0.9022, 0.5, 0.9022, 0.772, 1.0, 0.772, 0.5027, 0.5, 0.5, 0.5, 0.5, 0.772, 0.5027, 0.772, 0.5, 0.5, 0.4, 0.5, 0.4, 0.772, 0.5, 0.772, 0.4, 0.5, 0.3, 0.5, 0.3, 0.772, 0.4, 0.772, 0.3, 0.5, 0.2, 0.5, 0.2, 0.772, 0.3, 0.772, 0.2, 0.5, 0.1, 0.5, 0.1, 0.772, 0.2, 0.772, 0.1, 0.5, -7.451e-08, 0.5, -7.451e-08, 0.772, 0.1, 0.772, 0.5217, 0.1758, 0.6089, 0.05584, 0.75, 0.01, 0.7539, 0.01126, 0.888, 0.4452, 0.75, 0.49, 0.6089, 0.4442, 0.5217, 0.3242, 1.0, 0.5, 0.9022, 0.5, 0.9022, 0.772, 1.0, 0.772, 0.5027, 0.772, 0.5027, 0.5, 0.5, 0.5, 0.5, 0.772, 0.5, 0.5, 0.4, 0.5, 0.4, 0.772, 0.5, 0.772, 0.4, 0.5, 0.3, 0.5, 0.3, 0.772, 0.4, 0.772, 0.3, 0.5, 0.2, 0.5, 0.2, 0.772, 0.3, 0.772, 0.2, 0.5, 0.1, 0.5, 0.1, 0.772, 0.2, 0.772, 0.1, 0.5, -7.451e-08, 0.5, -7.451e-08, 0.772, 0.1, 0.772, 0.5217, 0.1758, 0.6089, 0.05584, 0.75, 0.01, 0.7539, 0.01126, 0.888, 0.4452, 0.75, 0.49, 0.6089, 0.4442, 0.5217, 0.3242, 0.625, 0.6071, 0.75, 0.6071, 0.75, 0.6667, 0.625, 0.6667, 0.75, 0.5833, 0.6358, 0.5833, 0.6358, 0.5833, 0.75, 0.5833, 0.375, 0.7332, 0.375, 0.75, 0.25, 0.75, 0.25, 0.5, 0.375, 0.5, 0.375, 0.5137, 0.3023, 0.5137, 0.3023, 0.5769, 0.375, 0.5769, 0.375, 0.67, 0.3023, 0.67, 0.3023, 0.7332, 0.625, 0.6667, 0.75, 0.6667, 0.75, 0.75, 0.625, 0.75, 0.375, 0.75, 0.625, 0.75, 0.625, 0.875, 0.375, 0.875, 0.625, 0.5, 0.75, 0.5, 0.75, 0.5833, 0.625, 0.5833, 0.375, 0.75, 0.625, 0.75, 0.625, 0.875, 0.375, 0.875, 0.375, 0.75, 0.625, 0.75, 0.625, 0.875, 0.375, 0.875, 0.375, 0.7861, 0.625, 0.7861, 0.625, 0.875, 0.375, 0.875, 0.375, 0.75, 0.625, 0.75, 0.625, 0.875, 0.375, 0.875, 0.375, 0.75, 0.625, 0.75, 0.625, 0.875, 0.375, 0.875, 0.375, 0.75, 0.375, 0.875, 0.625, 0.875, 0.625, 0.75, 0.375, 0.75, 0.375, 0.875, 0.625, 0.875, 0.625, 0.75, 0.375, 0.7861, 0.375, 0.875, 0.625, 0.875, 0.625, 0.7861, 0.4053, 0.8681, 0.4053, 0.8681, 0.4053, 0.7569, 0.4053, 0.7569, 0.375, 0.75, 0.375, 0.875, 0.625, 0.875, 0.625, 0.75, 0.625, 0.875, 0.625, 0.875, 0.375, 0.875, 0.375, 0.875, 0.375, 0.75, 0.375, 0.75, 0.625, 0.75, 0.625, 0.75, 0.625, 0.875, 0.625, 0.875, 0.375, 0.875, 0.375, 0.875, 0.375, 0.75, 0.375, 0.75, 0.625, 0.75, 0.625, 0.75, 0.625, 0.75, 0.625, 0.75, 0.625, 0.875, 0.625, 0.875, 0.625, 0.75, 0.625, 0.75, 0.625, 0.875, 0.625, 0.875, 0.375, 0.875, 0.375, 0.875, 0.375, 0.75, 0.375, 0.75, 0.375, 0.875, 0.375, 0.875, 0.375, 0.75, 0.375, 0.75, 0.625, 0.875, 0.375, 0.875, 0.375, 0.875, 0.625, 0.875, 0.375, 0.75, 0.375, 0.75, 0.625, 0.75, 0.625, 0.75, 0.625, 0.875, 0.625, 0.875, 0.375, 0.875, 0.375, 0.875, 0.375, 0.75, 0.375, 0.75, 0.625, 0.75, 0.625, 0.75, 0.625, 0.75, 0.625, 0.75, 0.625, 0.875, 0.625, 0.875, 0.375, 0.75, 0.375, 0.75, 0.625, 0.75, 0.625, 0.75, 0.625, 0.7861, 0.625, 0.7861, 0.625, 0.875, 0.625, 0.875, 0.375, 0.875, 0.375, 0.875, 0.375, 0.75, 0.375, 0.75, 0.625, 0.75, 0.625, 0.75, 0.625, 0.875, 0.625, 0.875, 0.375, 0.7861, 0.375, 0.7861, 0.375, 0.75, 0.375, 0.75, 0.625, 0.875, 0.375, 0.875, 0.375, 0.875, 0.625, 0.875, 0.375, 0.875, 0.375, 0.875, 0.375, 0.75, 0.375, 0.75, 0.375, 0.875, 0.375, 0.875, 0.375, 0.7861, 0.375, 0.7861, 0.625, 0.75, 0.625, 0.75, 0.625, 0.7861, 0.625, 0.7861, 0.375, 0.75, 0.375, 0.7861, 0.625, 0.7861, 0.625, 0.75, 0.375, 0.75, 0.625, 0.75, 0.625, 0.7861, 0.375, 0.7861, 0.5947, 0.7569, 0.625, 0.75, 0.375, 0.75, 0.4053, 0.7569, 0.5947, 0.8681, 0.625, 0.875, 0.625, 0.75, 0.5947, 0.7569, 0.4053, 0.7569, 0.375, 0.75, 0.375, 0.875, 0.4053, 0.8681, 0.4053, 0.8681, 0.375, 0.875, 0.625, 0.875, 0.5947, 0.8681, 0.4053, 0.7569, 0.4053, 0.8681, 0.5947, 0.8681, 0.5947, 0.7569, 0.4053, 0.7569, 0.4053, 0.7569, 0.5947, 0.7569, 0.5947, 0.7569, 0.5947, 0.8681, 0.5947, 0.8681, 0.4053, 0.8681, 0.4053, 0.8681, 0.5947, 0.7569, 0.5947, 0.7569, 0.5947, 0.8681, 0.5947, 0.8681, 0.625, 0.875, 0.625, 0.875, 0.375, 0.875, 0.375, 0.875, 0.375, 0.875, 0.375, 0.875, 0.625, 0.875, 0.625, 0.875, 0.375, 0.875, 0.375, 0.875, 0.375, 0.875, 0.375, 0.875, 0.625, 0.875, 0.625, 0.875, 0.625, 0.875, 0.625, 0.875, 0.375, 0.75, 0.625, 0.75, 0.625, 0.875, 0.375, 0.875, 0.375, 0.75, 0.625, 0.75, 0.625, 0.875, 0.375, 0.875, 0.375, 0.7861, 0.625, 0.7861, 0.625, 0.875, 0.375, 0.875, 0.375, 0.75, 0.375, 0.875, 0.625, 0.875, 0.625, 0.75, 0.375, 0.75, 0.375, 0.875, 0.625, 0.875, 0.625, 0.75, 0.375, 0.7861, 0.375, 0.875, 0.625, 0.875, 0.625, 0.7861, 0.625, 0.875, 0.625, 0.875, 0.375, 0.875, 0.375, 0.875, 0.375, 0.75, 0.375, 0.75, 0.625, 0.75, 0.625, 0.75, 0.625, 0.75, 0.625, 0.75, 0.625, 0.875, 0.625, 0.875, 0.375, 0.875, 0.375, 0.875, 0.375, 0.75, 0.375, 0.75, 0.625, 0.875, 0.375, 0.875, 0.375, 0.875, 0.625, 0.875, 0.375, 0.75, 0.375, 0.75, 0.625, 0.75, 0.625, 0.75, 0.375, 0.75, 0.375, 0.75, 0.625, 0.75, 0.625, 0.75, 0.625, 0.75, 0.625, 0.75, 0.625, 0.875, 0.625, 0.875, 0.625, 0.7861, 0.625, 0.7861, 0.625, 0.875, 0.625, 0.875, 0.375, 0.875, 0.375, 0.875, 0.375, 0.75, 0.375, 0.75, 0.375, 0.7861, 0.375, 0.7861, 0.375, 0.75, 0.375, 0.75, 0.625, 0.875, 0.375, 0.875, 0.375, 0.875, 0.625, 0.875, 0.375, 0.875, 0.375, 0.875, 0.375, 0.7861, 0.375, 0.7861, 0.625, 0.75, 0.625, 0.75, 0.625, 0.7861, 0.625, 0.7861, 0.375, 0.75, 0.375, 0.7861, 0.625, 0.7861, 0.625, 0.75, 0.375, 0.75, 0.625, 0.75, 0.625, 0.7861, 0.375, 0.7861, 1.0, 0.5, 1.0, 1.0, 0.9, 1.0, 0.9, 0.5, 0.9, 0.5, 0.9, 1.0, 0.8, 1.0, 0.8, 0.5, 0.8, 0.5, 0.8, 1.0, 0.7, 1.0, 0.7, 0.5, 0.7, 0.5, 0.7, 1.0, 0.6, 1.0, 0.6, 0.5, 0.6, 0.5, 0.6, 1.0, 0.5, 1.0, 0.5, 0.5, 0.5, 0.5, 0.5, 1.0, 0.4, 1.0, 0.4, 0.5, 0.4, 0.5, 0.4, 1.0, 0.3, 1.0, 0.3, 0.5, 0.3, 0.5, 0.3, 1.0, 0.2, 1.0, 0.2, 0.5, 0.07367, 0.2304, 0.1288, 0.1546, 0.1288, 0.1546, 0.07367, 0.2304, 0.2, 0.5, 0.2, 1.0, 0.1, 1.0, 0.1, 0.5, 0.1, 0.5, 0.1, 1.0, -7.451e-08, 1.0, -7.451e-08, 0.5, 0.75, 0.49, 0.8911, 0.4442, 0.9783, 0.3242, 0.9783, 0.1758, 0.8911, 0.05584, 0.75, 0.01, 0.6089, 0.05584, 0.5217, 0.1758, 0.5217, 0.3242, 0.6089, 0.4442, 0.25, 0.3848, 0.3712, 0.3454, 0.3911, 0.4442, 0.25, 0.49, 0.3712, 0.3454, 0.4263, 0.2696, 0.4783, 0.3242, 0.3911, 0.4442, 0.4263, 0.2696, 0.4263, 0.2304, 0.4783, 0.1758, 0.4783, 0.3242, 0.4263, 0.2304, 0.3712, 0.1546, 0.3911, 0.05584, 0.4783, 0.1758, 0.3712, 0.1546, 0.25, 0.1152, 0.25, 0.01, 0.3911, 0.05584, 0.25, 0.1152, 0.1288, 0.1546, 0.1089, 0.05584, 0.25, 0.01, 0.1288, 0.1546, 0.07367, 0.2304, 0.02175, 0.1758, 0.1089, 0.05584, 0.07367, 0.2304, 0.07367, 0.2696, 0.02175, 0.3242, 0.02175, 0.1758, 0.07367, 0.2696, 0.1288, 0.3454, 0.1089, 0.4442, 0.02175, 0.3242, 0.1288, 0.3454, 0.25, 0.3848, 0.25, 0.49, 0.1089, 0.4442, 0.3902, 0.2442, 0.3904, 0.2547, 0.3904, 0.2547, 0.3902, 0.2442, 0.3712, 0.1546, 0.4263, 0.2304, 0.4263, 0.2304, 0.3712, 0.1546, 0.3712, 0.3454, 0.25, 0.3848, 0.25, 0.3848, 0.3712, 0.3454, 0.07367, 0.2696, 0.07367, 0.2304, 0.07367, 0.2304, 0.07367, 0.2696, 0.25, 0.1152, 0.3712, 0.1546, 0.3712, 0.1546, 0.25, 0.1152, 0.4263, 0.2696, 0.3712, 0.3454, 0.3712, 0.3454, 0.4263, 0.2696, 0.1288, 0.3454, 0.07367, 0.2696, 0.07367, 0.2696, 0.1288, 0.3454, 0.1288, 0.1546, 0.25, 0.1152, 0.25, 0.1152, 0.1288, 0.1546, 0.4263, 0.2304, 0.4263, 0.2696, 0.4263, 0.2696, 0.4263, 0.2304, 0.25, 0.3848, 0.1288, 0.3454, 0.1288, 0.3454, 0.25, 0.3848, 0.1288, 0.3454, 0.07367, 0.2696, 0.07367, 0.2696, 0.1288, 0.3454, 0.3475, 0.2983, 0.3904, 0.2547, 0.4263, 0.2696, 0.3712, 0.3454, 0.25, 0.3848, 0.2506, 0.3234, 0.2506, 0.3234, 0.25, 0.3848, 0.3902, 0.2442, 0.3492, 0.2028, 0.3712, 0.1546, 0.4263, 0.2304, 0.3712, 0.3454, 0.25, 0.3848, 0.25, 0.3848, 0.3712, 0.3454, 0.2505, 0.1752, 0.1507, 0.203, 0.1288, 0.1546, 0.25, 0.1152, 0.1108, 0.2431, 0.07367, 0.2304, 0.07367, 0.2304, 0.1108, 0.2431, 0.1108, 0.2431, 0.1108, 0.2572, 0.07367, 0.2696, 0.07367, 0.2304, 0.3904, 0.2547, 0.3902, 0.2442, 0.3902, 0.2442, 0.3904, 0.2547, 0.1502, 0.2967, 0.2506, 0.3234, 0.25, 0.3848, 0.1288, 0.3454, 0.3475, 0.2983, 0.2506, 0.3234, 0.1502, 0.2967, 0.1108, 0.2572, 0.1108, 0.2431, 0.1507, 0.203, 0.2505, 0.1752, 0.3492, 0.2028, 0.3902, 0.2442, 0.3904, 0.2547, 0.2506, 0.3234, 0.1502, 0.2967, 0.1502, 0.2967, 0.2506, 0.3234, 0.1108, 0.2431, 0.1507, 0.203, 0.1507, 0.203, 0.1108, 0.2431, 0.3492, 0.2028, 0.3902, 0.2442, 0.3902, 0.2442, 0.3492, 0.2028, 0.3475, 0.2983, 0.2506, 0.3234, 0.2506, 0.3234, 0.3475, 0.2983, 0.1108, 0.2572, 0.1108, 0.2431, 0.1108, 0.2431, 0.1108, 0.2572, 0.2505, 0.1752, 0.3492, 0.2028, 0.3492, 0.2028, 0.2505, 0.1752, 0.3904, 0.2547, 0.3475, 0.2983, 0.3475, 0.2983, 0.3904, 0.2547, 0.1502, 0.2967, 0.1108, 0.2572, 0.1108, 0.2572, 0.1502, 0.2967, 0.1507, 0.203, 0.2505, 0.1752, 0.2505, 0.1752, 0.1507, 0.203, 0.2506, 0.3234, 0.3475, 0.2983, 0.3712, 0.3454, 0.25, 0.3848, 0.3904, 0.2547, 0.3902, 0.2442, 0.4263, 0.2304, 0.4263, 0.2696, 0.3492, 0.2028, 0.2505, 0.1752, 0.25, 0.1152, 0.3712, 0.1546, 0.1507, 0.203, 0.1108, 0.2431, 0.07367, 0.2304, 0.1288, 0.1546, 0.1108, 0.2572, 0.1502, 0.2967, 0.1288, 0.3454, 0.07367, 0.2696, 0.07367, 0.2696, 0.1108, 0.2572, 0.1108, 0.2572, 0.07367, 0.2696, 0.3475, 0.2983, 0.3712, 0.3454, 0.3712, 0.3454, 0.3475, 0.2983, 0.3492, 0.2028, 0.2505, 0.1752, 0.2505, 0.1752, 0.3492, 0.2028, 0.1502, 0.2967, 0.1288, 0.3454, 0.1288, 0.3454, 0.1502, 0.2967, 0.4263, 0.2304, 0.4263, 0.2696, 0.4263, 0.2696, 0.4263, 0.2304, 0.4263, 0.2696, 0.3904, 0.2547, 0.3904, 0.2547, 0.4263, 0.2696, 0.3902, 0.2442, 0.4263, 0.2304, 0.4263, 0.2304, 0.3902, 0.2442, 0.1507, 0.203, 0.1108, 0.2431, 0.1108, 0.2431, 0.1507, 0.203, 0.25, 0.1152, 0.3712, 0.1546, 0.3712, 0.1546, 0.25, 0.1152, 0.3712, 0.1546, 0.3492, 0.2028, 0.3492, 0.2028, 0.3712, 0.1546, 0.2506, 0.3234, 0.3475, 0.2983, 0.3475, 0.2983, 0.2506, 0.3234, 0.2505, 0.1752, 0.25, 0.1152, 0.25, 0.1152, 0.2505, 0.1752, 0.1108, 0.2572, 0.1502, 0.2967, 0.1502, 0.2967, 0.1108, 0.2572, 0.07367, 0.2304, 0.1288, 0.1546, 0.1288, 0.1546, 0.07367, 0.2304, 0.1288, 0.1546, 0.1507, 0.203, 0.1507, 0.203, 0.1288, 0.1546, 1.0, 0.5, 1.0, 1.0, 0.9, 1.0, 0.9, 0.5, 0.9, 0.5, 0.9, 1.0, 0.8, 1.0, 0.8, 0.5, 0.8, 0.5, 0.8, 1.0, 0.7, 1.0, 0.7, 0.5, 0.7, 0.5, 0.7, 1.0, 0.6, 1.0, 0.6, 0.5, 0.6, 0.5, 0.6, 1.0, 0.5, 1.0, 0.5, 0.5, 0.5, 0.5, 0.5, 1.0, 0.4, 1.0, 0.4, 0.5, 0.4, 0.5, 0.4, 1.0, 0.3, 1.0, 0.3, 0.5, 0.3, 0.5, 0.3, 1.0, 0.2, 1.0, 0.2, 0.5, 0.07367, 0.2304, 0.1288, 0.1546, 0.1288, 0.1546, 0.07367, 0.2304, 0.2, 0.5, 0.2, 1.0, 0.1, 1.0, 0.1, 0.5, 0.1, 0.5, 0.1, 1.0, -7.451e-08, 1.0, -7.451e-08, 0.5, 0.75, 0.49, 0.8911, 0.4442, 0.9783, 0.3242, 0.9783, 0.1758, 0.8911, 0.05584, 0.75, 0.01, 0.6089, 0.05584, 0.5217, 0.1758, 0.5217, 0.3242, 0.6089, 0.4442, 0.25, 0.3848, 0.3712, 0.3454, 0.3911, 0.4442, 0.25, 0.49, 0.3712, 0.3454, 0.4263, 0.2696, 0.4783, 0.3242, 0.3911, 0.4442, 0.4263, 0.2696, 0.4263, 0.2304, 0.4783, 0.1758, 0.4783, 0.3242, 0.4263, 0.2304, 0.3712, 0.1546, 0.3911, 0.05584, 0.4783, 0.1758, 0.3712, 0.1546, 0.25, 0.1152, 0.25, 0.01, 0.3911, 0.05584, 0.25, 0.1152, 0.1288, 0.1546, 0.1089, 0.05584, 0.25, 0.01, 0.1288, 0.1546, 0.07367, 0.2304, 0.02175, 0.1758, 0.1089, 0.05584, 0.07367, 0.2304, 0.07367, 0.2696, 0.02175, 0.3242, 0.02175, 0.1758, 0.07367, 0.2696, 0.1288, 0.3454, 0.1089, 0.4442, 0.02175, 0.3242, 0.1288, 0.3454, 0.25, 0.3848, 0.25, 0.49, 0.1089, 0.4442, 0.3902, 0.2442, 0.3904, 0.2547, 0.3904, 0.2547, 0.3902, 0.2442, 0.3712, 0.1546, 0.4263, 0.2304, 0.4263, 0.2304, 0.3712, 0.1546, 0.3712, 0.3454, 0.25, 0.3848, 0.25, 0.3848, 0.3712, 0.3454, 0.07367, 0.2696, 0.07367, 0.2304, 0.07367, 0.2304, 0.07367, 0.2696, 0.25, 0.1152, 0.3712, 0.1546, 0.3712, 0.1546, 0.25, 0.1152, 0.4263, 0.2696, 0.3712, 0.3454, 0.3712, 0.3454, 0.4263, 0.2696, 0.1288, 0.3454, 0.07367, 0.2696, 0.07367, 0.2696, 0.1288, 0.3454, 0.1288, 0.1546, 0.25, 0.1152, 0.25, 0.1152, 0.1288, 0.1546, 0.4263, 0.2304, 0.4263, 0.2696, 0.4263, 0.2696, 0.4263, 0.2304, 0.25, 0.3848, 0.1288, 0.3454, 0.1288, 0.3454, 0.25, 0.3848, 0.1288, 0.3454, 0.07367, 0.2696, 0.07367, 0.2696, 0.1288, 0.3454, 0.3475, 0.2983, 0.3904, 0.2547, 0.4263, 0.2696, 0.3712, 0.3454, 0.25, 0.3848, 0.2506, 0.3234, 0.2506, 0.3234, 0.25, 0.3848, 0.3902, 0.2442, 0.3492, 0.2028, 0.3712, 0.1546, 0.4263, 0.2304, 0.3712, 0.3454, 0.25, 0.3848, 0.25, 0.3848, 0.3712, 0.3454, 0.2505, 0.1752, 0.1507, 0.203, 0.1288, 0.1546, 0.25, 0.1152, 0.1108, 0.2431, 0.07367, 0.2304, 0.07367, 0.2304, 0.1108, 0.2431, 0.1108, 0.2431, 0.1108, 0.2572, 0.07367, 0.2696, 0.07367, 0.2304, 0.3904, 0.2547, 0.3902, 0.2442, 0.3902, 0.2442, 0.3904, 0.2547, 0.1502, 0.2967, 0.2506, 0.3234, 0.25, 0.3848, 0.1288, 0.3454, 0.3475, 0.2983, 0.2506, 0.3234, 0.1502, 0.2967, 0.1108, 0.2572, 0.1108, 0.2431, 0.1507, 0.203, 0.2505, 0.1752, 0.3492, 0.2028, 0.3902, 0.2442, 0.3904, 0.2547, 0.2506, 0.3234, 0.1502, 0.2967, 0.1502, 0.2967, 0.2506, 0.3234, 0.1108, 0.2431, 0.1507, 0.203, 0.1507, 0.203, 0.1108, 0.2431, 0.3492, 0.2028, 0.3902, 0.2442, 0.3902, 0.2442, 0.3492, 0.2028, 0.3475, 0.2983, 0.2506, 0.3234, 0.2506, 0.3234, 0.3475, 0.2983, 0.1108, 0.2572, 0.1108, 0.2431, 0.1108, 0.2431, 0.1108, 0.2572, 0.2505, 0.1752, 0.3492, 0.2028, 0.3492, 0.2028, 0.2505, 0.1752, 0.3904, 0.2547, 0.3475, 0.2983, 0.3475, 0.2983, 0.3904, 0.2547, 0.1502, 0.2967, 0.1108, 0.2572, 0.1108, 0.2572, 0.1502, 0.2967, 0.1507, 0.203, 0.2505, 0.1752, 0.2505, 0.1752, 0.1507, 0.203, 0.2506, 0.3234, 0.3475, 0.2983, 0.3712, 0.3454, 0.25, 0.3848, 0.3904, 0.2547, 0.3902, 0.2442, 0.4263, 0.2304, 0.4263, 0.2696, 0.3492, 0.2028, 0.2505, 0.1752, 0.25, 0.1152, 0.3712, 0.1546, 0.1507, 0.203, 0.1108, 0.2431, 0.07367, 0.2304, 0.1288, 0.1546, 0.1108, 0.2572, 0.1502, 0.2967, 0.1288, 0.3454, 0.07367, 0.2696, 0.07367, 0.2696, 0.1108, 0.2572, 0.1108, 0.2572, 0.07367, 0.2696, 0.3475, 0.2983, 0.3712, 0.3454, 0.3712, 0.3454, 0.3475, 0.2983, 0.3492, 0.2028, 0.2505, 0.1752, 0.2505, 0.1752, 0.3492, 0.2028, 0.1502, 0.2967, 0.1288, 0.3454, 0.1288, 0.3454, 0.1502, 0.2967, 0.4263, 0.2304, 0.4263, 0.2696, 0.4263, 0.2696, 0.4263, 0.2304, 0.4263, 0.2696, 0.3904, 0.2547, 0.3904, 0.2547, 0.4263, 0.2696, 0.3902, 0.2442, 0.4263, 0.2304, 0.4263, 0.2304, 0.3902, 0.2442, 0.1507, 0.203, 0.1108, 0.2431, 0.1108, 0.2431, 0.1507, 0.203, 0.25, 0.1152, 0.3712, 0.1546, 0.3712, 0.1546, 0.25, 0.1152, 0.3712, 0.1546, 0.3492, 0.2028, 0.3492, 0.2028, 0.3712, 0.1546, 0.2506, 0.3234, 0.3475, 0.2983, 0.3475, 0.2983, 0.2506, 0.3234, 0.2505, 0.1752, 0.25, 0.1152, 0.25, 0.1152, 0.2505, 0.1752, 0.1108, 0.2572, 0.1502, 0.2967, 0.1502, 0.2967, 0.1108, 0.2572, 0.07367, 0.2304, 0.1288, 0.1546, 0.1288, 0.1546, 0.07367, 0.2304, 0.1288, 0.1546, 0.1507, 0.203, 0.1507, 0.203, 0.1288, 0.1546, 0.625, 0.5833, 0.75, 0.5833, 0.75, 0.6071, 0.625, 0.6071, 0.625, 0.6091, 0.625, 0.6103, 0.625, 0.6103, 0.625, 0.6091, 0.625, 0.6634, 0.625, 0.6103, 0.625, 0.6071, 0.625, 0.6667, 0.625, 0.6091, 0.625, 0.6646, 0.625, 0.6667, 0.625, 0.6071, 0.625, 0.6646, 0.625, 0.6634, 0.625, 0.6667, 0.625, 0.6667, 0.625, 0.6103, 0.625, 0.6091, 0.625, 0.6071, 0.625, 0.6071, 0.625, 0.6646, 0.625, 0.6091, 0.625, 0.6103, 0.625, 0.6634, 0.625, 0.6646, 0.625, 0.6091, 0.625, 0.6091, 0.625, 0.6646, 0.625, 0.6634, 0.625, 0.6646, 0.625, 0.6646, 0.625, 0.6634, 0.625, 0.6103, 0.625, 0.6634, 0.625, 0.6634, 0.625, 0.6103, 0.625, 0.5877, 0.625, 0.5859, 0.625, 0.5833, 0.625, 0.5833, 0.625, 0.6027, 0.625, 0.5877, 0.625, 0.5833, 0.625, 0.6071, 0.625, 0.5859, 0.625, 0.6046, 0.625, 0.6071, 0.625, 0.5833, 0.625, 0.6046, 0.625, 0.6027, 0.625, 0.6071, 0.625, 0.6071, 0.625, 0.6046, 0.625, 0.5859, 0.625, 0.5877, 0.625, 0.6027, 0.625, 0.6027, 0.625, 0.6046, 0.625, 0.6046, 0.625, 0.6027, 0.625, 0.5877, 0.625, 0.6027, 0.625, 0.6027, 0.625, 0.5877, 0.625, 0.6046, 0.625, 0.5859, 0.625, 0.5859, 0.625, 0.6046, 0.375, 0.5137, 0.4558, 0.5149, 0.5233, 0.531, 0.55, 0.5582, 0.5256, 0.5759, 0.4595, 0.5818, 0.3769, 0.5773, 0.375, 0.5769, 0.375, 0.67, 0.4558, 0.6715, 0.5233, 0.6835, 0.55, 0.702, 0.5256, 0.7214, 0.4595, 0.7336, 0.3769, 0.7336, 0.375, 0.7332, 0.375, 0.75, 0.625, 0.75, 0.625, 0.6667, 0.625, 0.6071, 0.625, 0.5833, 0.625, 0.5, 0.375, 0.5, 0.375, 0.375, 0.375, 0.5, 0.625, 0.5, 0.625, 0.375, 0.625, 0.5859, 0.625, 0.5859, 0.625, 0.5877, 0.625, 0.5877, 0.75, 0.6667, 0.6353, 0.6667, 0.6353, 0.6667, 0.75, 0.6667, 1.0, 0.5, 1.0, 0.772, 0.9022, 0.772, 0.9022, 0.5, 0.5027, 0.5, 0.5027, 0.772, 0.5, 0.772, 0.5, 0.5, 0.5, 0.5, 0.5, 0.772, 0.4, 0.772, 0.4, 0.5, 0.4, 0.5, 0.4, 0.772, 0.3, 0.772, 0.3, 0.5, 0.3, 0.5, 0.3, 0.772, 0.2, 0.772, 0.2, 0.5, 0.2, 0.5, 0.2, 0.772, 0.1, 0.772, 0.1, 0.5, 0.1, 0.5, 0.1, 0.772, -7.451e-08, 0.772, -7.451e-08, 0.5, 0.5217, 0.1758, 0.5217, 0.3242, 0.6089, 0.4442, 0.75, 0.49, 0.888, 0.4452, 0.7539, 0.01126, 0.75, 0.01, 0.6089, 0.05584, 1.0, 0.5, 1.0, 0.772, 0.9022, 0.772, 0.9022, 0.5, 0.5027, 0.772, 0.5, 0.772, 0.5, 0.5, 0.5027, 0.5, 0.5, 0.5, 0.5, 0.772, 0.4, 0.772, 0.4, 0.5, 0.4, 0.5, 0.4, 0.772, 0.3, 0.772, 0.3, 0.5, 0.3, 0.5, 0.3, 0.772, 0.2, 0.772, 0.2, 0.5, 0.2, 0.5, 0.2, 0.772, 0.1, 0.772, 0.1, 0.5, 0.1, 0.5, 0.1, 0.772, -7.451e-08, 0.772, -7.451e-08, 0.5, 0.5217, 0.1758, 0.5217, 0.3242, 0.6089, 0.4442, 0.75, 0.49, 0.888, 0.4452, 0.7539, 0.01126, 0.75, 0.01, 0.6089, 0.05584, 0.625, 0.6071, 0.625, 0.6667, 0.75, 0.6667, 0.75, 0.6071, 0.75, 0.5833, 0.632, 0.5833, 0.632, 0.5833, 0.75, 0.5833, 0.375, 0.7332, 0.3023, 0.7332, 0.3023, 0.67, 0.375, 0.67, 0.375, 0.5769, 0.3023, 0.5769, 0.3023, 0.5137, 0.375, 0.5137, 0.375, 0.5, 0.25, 0.5, 0.25, 0.75, 0.375, 0.75, 0.625, 0.6667, 0.625, 0.75, 0.75, 0.75, 0.75, 0.6667, 0.375, 0.75, 0.375, 0.875, 0.625, 0.875, 0.625, 0.75, 0.625, 0.5, 0.625, 0.5833, 0.75, 0.5833, 0.75, 0.5, 0.375, 0.75, 0.375, 0.875, 0.625, 0.875, 0.625, 0.75, 0.375, 0.75, 0.375, 0.875, 0.625, 0.875, 0.625, 0.75, 0.375, 0.7861, 0.375, 0.875, 0.625, 0.875, 0.625, 0.7861, 0.375, 0.75, 0.375, 0.875, 0.625, 0.875, 0.625, 0.75, 0.375, 0.75, 0.375, 0.875, 0.625, 0.875, 0.625, 0.75, 0.375, 0.75, 0.625, 0.75, 0.625, 0.875, 0.375, 0.875, 0.375, 0.75, 0.625, 0.75, 0.625, 0.875, 0.375, 0.875, 0.375, 0.7861, 0.625, 0.7861, 0.625, 0.875, 0.375, 0.875, 0.4053, 0.8681, 0.4053, 0.7569, 0.4053, 0.7569, 0.4053, 0.8681, 0.375, 0.75, 0.625, 0.75, 0.625, 0.875, 0.375, 0.875, 0.625, 0.875, 0.375, 0.875, 0.375, 0.875, 0.625, 0.875, 0.375, 0.75, 0.625, 0.75, 0.625, 0.75, 0.375, 0.75, 0.625, 0.875, 0.375, 0.875, 0.375, 0.875, 0.625, 0.875, 0.375, 0.75, 0.625, 0.75, 0.625, 0.75, 0.375, 0.75, 0.625, 0.75, 0.625, 0.875, 0.625, 0.875, 0.625, 0.75, 0.625, 0.75, 0.625, 0.875, 0.625, 0.875, 0.625, 0.75, 0.375, 0.875, 0.375, 0.75, 0.375, 0.75, 0.375, 0.875, 0.375, 0.875, 0.375, 0.75, 0.375, 0.75, 0.375, 0.875, 0.375, 0.75, 0.625, 0.75, 0.625, 0.75, 0.375, 0.75, 0.625, 0.875, 0.375, 0.875, 0.375, 0.875, 0.625, 0.875, 0.375, 0.75, 0.625, 0.75, 0.625, 0.75, 0.375, 0.75, 0.625, 0.75, 0.625, 0.875, 0.625, 0.875, 0.625, 0.75, 0.375, 0.75, 0.625, 0.75, 0.625, 0.75, 0.375, 0.75, 0.625, 0.7861, 0.625, 0.875, 0.625, 0.875, 0.625, 0.7861, 0.375, 0.875, 0.375, 0.75, 0.375, 0.75, 0.375, 0.875, 0.625, 0.75, 0.625, 0.875, 0.625, 0.875, 0.625, 0.75, 0.375, 0.7861, 0.375, 0.75, 0.375, 0.75, 0.375, 0.7861, 0.375, 0.875, 0.375, 0.75, 0.375, 0.75, 0.375, 0.875, 0.375, 0.875, 0.375, 0.7861, 0.375, 0.7861, 0.375, 0.875, 0.625, 0.75, 0.625, 0.7861, 0.625, 0.7861, 0.625, 0.75, 0.375, 0.75, 0.625, 0.75, 0.625, 0.7861, 0.375, 0.7861, 0.375, 0.75, 0.375, 0.7861, 0.625, 0.7861, 0.625, 0.75, 0.5947, 0.7569, 0.4053, 0.7569, 0.375, 0.75, 0.625, 0.75, 0.5947, 0.8681, 0.5947, 0.7569, 0.625, 0.75, 0.625, 0.875, 0.4053, 0.7569, 0.4053, 0.8681, 0.375, 0.875, 0.375, 0.75, 0.4053, 0.8681, 0.5947, 0.8681, 0.625, 0.875, 0.375, 0.875, 0.4053, 0.7569, 0.5947, 0.7569, 0.5947, 0.8681, 0.4053, 0.8681, 0.4053, 0.7569, 0.5947, 0.7569, 0.5947, 0.7569, 0.4053, 0.7569, 0.5947, 0.8681, 0.4053, 0.8681, 0.4053, 0.8681, 0.5947, 0.8681, 0.5947, 0.7569, 0.5947, 0.8681, 0.5947, 0.8681, 0.5947, 0.7569, 0.625, 0.875, 0.375, 0.875, 0.375, 0.875, 0.625, 0.875, 0.375, 0.875, 0.625, 0.875, 0.625, 0.875, 0.375, 0.875, 0.375, 0.875, 0.375, 0.875, 0.375, 0.875, 0.375, 0.875, 0.625, 0.875, 0.625, 0.875, 0.625, 0.875, 0.625, 0.875, 0.375, 0.75, 0.375, 0.875, 0.625, 0.875, 0.625, 0.75, 0.375, 0.75, 0.375, 0.875, 0.625, 0.875, 0.625, 0.75, 0.375, 0.7861, 0.375, 0.875, 0.625, 0.875, 0.625, 0.7861, 0.375, 0.75, 0.625, 0.75, 0.625, 0.875, 0.375, 0.875, 0.375, 0.75, 0.625, 0.75, 0.625, 0.875, 0.375, 0.875, 0.375, 0.7861, 0.625, 0.7861, 0.625, 0.875, 0.375, 0.875, 0.625, 0.875, 0.375, 0.875, 0.375, 0.875, 0.625, 0.875, 0.375, 0.75, 0.625, 0.75, 0.625, 0.75, 0.375, 0.75, 0.625, 0.75, 0.625, 0.875, 0.625, 0.875, 0.625, 0.75, 0.375, 0.875, 0.375, 0.75, 0.375, 0.75, 0.375, 0.875, 0.375, 0.75, 0.625, 0.75, 0.625, 0.75, 0.375, 0.75, 0.375, 0.75, 0.625, 0.75, 0.625, 0.75, 0.375, 0.75, 0.625, 0.75, 0.625, 0.875, 0.625, 0.875, 0.625, 0.75, 0.625, 0.7861, 0.625, 0.875, 0.625, 0.875, 0.625, 0.7861, 0.375, 0.875, 0.375, 0.75, 0.375, 0.75, 0.375, 0.875, 0.375, 0.7861, 0.375, 0.75, 0.375, 0.75, 0.375, 0.7861, 0.375, 0.875, 0.375, 0.7861, 0.375, 0.7861, 0.375, 0.875, 0.625, 0.75, 0.625, 0.7861, 0.625, 0.7861, 0.625, 0.75, 0.375, 0.75, 0.625, 0.75, 0.625, 0.7861, 0.375, 0.7861, 0.375, 0.75, 0.375, 0.7861, 0.625, 0.7861, 0.625, 0.75, 1.0, 0.5, 0.9, 0.5, 0.9, 1.0, 1.0, 1.0, 0.9, 0.5, 0.8, 0.5, 0.8, 1.0, 0.9, 1.0, 0.8, 0.5, 0.7, 0.5, 0.7, 1.0, 0.8, 1.0, 0.7, 0.5, 0.6, 0.5, 0.6, 1.0, 0.7, 1.0, 0.6, 0.5, 0.5, 0.5, 0.5, 1.0, 0.6, 1.0, 0.5, 0.5, 0.4, 0.5, 0.4, 1.0, 0.5, 1.0, 0.4, 0.5, 0.3, 0.5, 0.3, 1.0, 0.4, 1.0, 0.3, 0.5, 0.2, 0.5, 0.2, 1.0, 0.3, 1.0, 0.07367, 0.2304, 0.07367, 0.2304, 0.1288, 0.1546, 0.1288, 0.1546, 0.2, 0.5, 0.1, 0.5, 0.1, 1.0, 0.2, 1.0, 0.1, 0.5, -7.451e-08, 0.5, -7.451e-08, 1.0, 0.1, 1.0, 0.75, 0.49, 0.6089, 0.4442, 0.5217, 0.3242, 0.5217, 0.1758, 0.6089, 0.05584, 0.75, 0.01, 0.8911, 0.05584, 0.9783, 0.1758, 0.9783, 0.3242, 0.8911, 0.4442, 0.25, 0.3848, 0.25, 0.49, 0.3911, 0.4442, 0.3712, 0.3454, 0.3712, 0.3454, 0.3911, 0.4442, 0.4783, 0.3242, 0.4263, 0.2696, 0.4263, 0.2696, 0.4783, 0.3242, 0.4783, 0.1758, 0.4263, 0.2304, 0.4263, 0.2304, 0.4783, 0.1758, 0.3911, 0.05584, 0.3712, 0.1546, 0.3712, 0.1546, 0.3911, 0.05584, 0.25, 0.01, 0.25, 0.1152, 0.25, 0.1152, 0.25, 0.01, 0.1089, 0.05584, 0.1288, 0.1546, 0.1288, 0.1546, 0.1089, 0.05584, 0.02175, 0.1758, 0.07367, 0.2304, 0.07367, 0.2304, 0.02175, 0.1758, 0.02175, 0.3242, 0.07367, 0.2696, 0.07367, 0.2696, 0.02175, 0.3242, 0.1089, 0.4442, 0.1288, 0.3454, 0.1288, 0.3454, 0.1089, 0.4442, 0.25, 0.49, 0.25, 0.3848, 0.3902, 0.2442, 0.3902, 0.2442, 0.3904, 0.2547, 0.3904, 0.2547, 0.3712, 0.1546, 0.3712, 0.1546, 0.4263, 0.2304, 0.4263, 0.2304, 0.3712, 0.3454, 0.3712, 0.3454, 0.25, 0.3848, 0.25, 0.3848, 0.07367, 0.2696, 0.07367, 0.2696, 0.07367, 0.2304, 0.07367, 0.2304, 0.25, 0.1152, 0.25, 0.1152, 0.3712, 0.1546, 0.3712, 0.1546, 0.4263, 0.2696, 0.4263, 0.2696, 0.3712, 0.3454, 0.3712, 0.3454, 0.1288, 0.3454, 0.1288, 0.3454, 0.07367, 0.2696, 0.07367, 0.2696, 0.1288, 0.1546, 0.1288, 0.1546, 0.25, 0.1152, 0.25, 0.1152, 0.4263, 0.2304, 0.4263, 0.2304, 0.4263, 0.2696, 0.4263, 0.2696, 0.25, 0.3848, 0.25, 0.3848, 0.1288, 0.3454, 0.1288, 0.3454, 0.1288, 0.3454, 0.1288, 0.3454, 0.07367, 0.2696, 0.07367, 0.2696, 0.3475, 0.2983, 0.3712, 0.3454, 0.4263, 0.2696, 0.3904, 0.2547, 0.25, 0.3848, 0.25, 0.3848, 0.2506, 0.3234, 0.2506, 0.3234, 0.3902, 0.2442, 0.4263, 0.2304, 0.3712, 0.1546, 0.3492, 0.2028, 0.3712, 0.3454, 0.3712, 0.3454, 0.25, 0.3848, 0.25, 0.3848, 0.2505, 0.1752, 0.25, 0.1152, 0.1288, 0.1546, 0.1507, 0.203, 0.1108, 0.2431, 0.1108, 0.2431, 0.07367, 0.2304, 0.07367, 0.2304, 0.1108, 0.2431, 0.07367, 0.2304, 0.07367, 0.2696, 0.1108, 0.2572, 0.3904, 0.2547, 0.3904, 0.2547, 0.3902, 0.2442, 0.3902, 0.2442, 0.1502, 0.2967, 0.1288, 0.3454, 0.25, 0.3848, 0.2506, 0.3234, 0.3475, 0.2983, 0.3904, 0.2547, 0.3902, 0.2442, 0.3492, 0.2028, 0.2505, 0.1752, 0.1507, 0.203, 0.1108, 0.2431, 0.1108, 0.2572, 0.1502, 0.2967, 0.2506, 0.3234, 0.2506, 0.3234, 0.2506, 0.3234, 0.1502, 0.2967, 0.1502, 0.2967, 0.1108, 0.2431, 0.1108, 0.2431, 0.1507, 0.203, 0.1507, 0.203, 0.3492, 0.2028, 0.3492, 0.2028, 0.3902, 0.2442, 0.3902, 0.2442, 0.3475, 0.2983, 0.3475, 0.2983, 0.2506, 0.3234, 0.2506, 0.3234, 0.1108, 0.2572, 0.1108, 0.2572, 0.1108, 0.2431, 0.1108, 0.2431, 0.2505, 0.1752, 0.2505, 0.1752, 0.3492, 0.2028, 0.3492, 0.2028, 0.3904, 0.2547, 0.3904, 0.2547, 0.3475, 0.2983, 0.3475, 0.2983, 0.1502, 0.2967, 0.1502, 0.2967, 0.1108, 0.2572, 0.1108, 0.2572, 0.1507, 0.203, 0.1507, 0.203, 0.2505, 0.1752, 0.2505, 0.1752, 0.2506, 0.3234, 0.25, 0.3848, 0.3712, 0.3454, 0.3475, 0.2983, 0.3904, 0.2547, 0.4263, 0.2696, 0.4263, 0.2304, 0.3902, 0.2442, 0.3492, 0.2028, 0.3712, 0.1546, 0.25, 0.1152, 0.2505, 0.1752, 0.1507, 0.203, 0.1288, 0.1546, 0.07367, 0.2304, 0.1108, 0.2431, 0.1108, 0.2572, 0.07367, 0.2696, 0.1288, 0.3454, 0.1502, 0.2967, 0.07367, 0.2696, 0.07367, 0.2696, 0.1108, 0.2572, 0.1108, 0.2572, 0.3475, 0.2983, 0.3475, 0.2983, 0.3712, 0.3454, 0.3712, 0.3454, 0.3492, 0.2028, 0.3492, 0.2028, 0.2505, 0.1752, 0.2505, 0.1752, 0.1502, 0.2967, 0.1502, 0.2967, 0.1288, 0.3454, 0.1288, 0.3454, 0.4263, 0.2304, 0.4263, 0.2304, 0.4263, 0.2696, 0.4263, 0.2696, 0.4263, 0.2696, 0.4263, 0.2696, 0.3904, 0.2547, 0.3904, 0.2547, 0.3902, 0.2442, 0.3902, 0.2442, 0.4263, 0.2304, 0.4263, 0.2304, 0.1507, 0.203, 0.1507, 0.203, 0.1108, 0.2431, 0.1108, 0.2431, 0.25, 0.1152, 0.25, 0.1152, 0.3712, 0.1546, 0.3712, 0.1546, 0.3712, 0.1546, 0.3712, 0.1546, 0.3492, 0.2028, 0.3492, 0.2028, 0.2506, 0.3234, 0.2506, 0.3234, 0.3475, 0.2983, 0.3475, 0.2983, 0.2505, 0.1752, 0.2505, 0.1752, 0.25, 0.1152, 0.25, 0.1152, 0.1108, 0.2572, 0.1108, 0.2572, 0.1502, 0.2967, 0.1502, 0.2967, 0.07367, 0.2304, 0.07367, 0.2304, 0.1288, 0.1546, 0.1288, 0.1546, 0.1288, 0.1546, 0.1288, 0.1546, 0.1507, 0.203, 0.1507, 0.203, 1.0, 0.5, 0.9, 0.5, 0.9, 1.0, 1.0, 1.0, 0.9, 0.5, 0.8, 0.5, 0.8, 1.0, 0.9, 1.0, 0.8, 0.5, 0.7, 0.5, 0.7, 1.0, 0.8, 1.0, 0.7, 0.5, 0.6, 0.5, 0.6, 1.0, 0.7, 1.0, 0.6, 0.5, 0.5, 0.5, 0.5, 1.0, 0.6, 1.0, 0.5, 0.5, 0.4, 0.5, 0.4, 1.0, 0.5, 1.0, 0.4, 0.5, 0.3, 0.5, 0.3, 1.0, 0.4, 1.0, 0.3, 0.5, 0.2, 0.5, 0.2, 1.0, 0.3, 1.0, 0.07367, 0.2304, 0.07367, 0.2304, 0.1288, 0.1546, 0.1288, 0.1546, 0.2, 0.5, 0.1, 0.5, 0.1, 1.0, 0.2, 1.0, 0.1, 0.5, -7.451e-08, 0.5, -7.451e-08, 1.0, 0.1, 1.0, 0.75, 0.49, 0.6089, 0.4442, 0.5217, 0.3242, 0.5217, 0.1758, 0.6089, 0.05584, 0.75, 0.01, 0.8911, 0.05584, 0.9783, 0.1758, 0.9783, 0.3242, 0.8911, 0.4442, 0.25, 0.3848, 0.25, 0.49, 0.3911, 0.4442, 0.3712, 0.3454, 0.3712, 0.3454, 0.3911, 0.4442, 0.4783, 0.3242, 0.4263, 0.2696, 0.4263, 0.2696, 0.4783, 0.3242, 0.4783, 0.1758, 0.4263, 0.2304, 0.4263, 0.2304, 0.4783, 0.1758, 0.3911, 0.05584, 0.3712, 0.1546, 0.3712, 0.1546, 0.3911, 0.05584, 0.25, 0.01, 0.25, 0.1152, 0.25, 0.1152, 0.25, 0.01, 0.1089, 0.05584, 0.1288, 0.1546, 0.1288, 0.1546, 0.1089, 0.05584, 0.02175, 0.1758, 0.07367, 0.2304, 0.07367, 0.2304, 0.02175, 0.1758, 0.02175, 0.3242, 0.07367, 0.2696, 0.07367, 0.2696, 0.02175, 0.3242, 0.1089, 0.4442, 0.1288, 0.3454, 0.1288, 0.3454, 0.1089, 0.4442, 0.25, 0.49, 0.25, 0.3848, 0.3902, 0.2442, 0.3902, 0.2442, 0.3904, 0.2547, 0.3904, 0.2547, 0.3712, 0.1546, 0.3712, 0.1546, 0.4263, 0.2304, 0.4263, 0.2304, 0.3712, 0.3454, 0.3712, 0.3454, 0.25, 0.3848, 0.25, 0.3848, 0.07367, 0.2696, 0.07367, 0.2696, 0.07367, 0.2304, 0.07367, 0.2304, 0.25, 0.1152, 0.25, 0.1152, 0.3712, 0.1546, 0.3712, 0.1546, 0.4263, 0.2696, 0.4263, 0.2696, 0.3712, 0.3454, 0.3712, 0.3454, 0.1288, 0.3454, 0.1288, 0.3454, 0.07367, 0.2696, 0.07367, 0.2696, 0.1288, 0.1546, 0.1288, 0.1546, 0.25, 0.1152, 0.25, 0.1152, 0.4263, 0.2304, 0.4263, 0.2304, 0.4263, 0.2696, 0.4263, 0.2696, 0.25, 0.3848, 0.25, 0.3848, 0.1288, 0.3454, 0.1288, 0.3454, 0.1288, 0.3454, 0.1288, 0.3454, 0.07367, 0.2696, 0.07367, 0.2696, 0.3475, 0.2983, 0.3712, 0.3454, 0.4263, 0.2696, 0.3904, 0.2547, 0.25, 0.3848, 0.25, 0.3848, 0.2506, 0.3234, 0.2506, 0.3234, 0.3902, 0.2442, 0.4263, 0.2304, 0.3712, 0.1546, 0.3492, 0.2028, 0.3712, 0.3454, 0.3712, 0.3454, 0.25, 0.3848, 0.25, 0.3848, 0.2505, 0.1752, 0.25, 0.1152, 0.1288, 0.1546, 0.1507, 0.203, 0.1108, 0.2431, 0.1108, 0.2431, 0.07367, 0.2304, 0.07367, 0.2304, 0.1108, 0.2431, 0.07367, 0.2304, 0.07367, 0.2696, 0.1108, 0.2572, 0.3904, 0.2547, 0.3904, 0.2547, 0.3902, 0.2442, 0.3902, 0.2442, 0.1502, 0.2967, 0.1288, 0.3454, 0.25, 0.3848, 0.2506, 0.3234, 0.3475, 0.2983, 0.3904, 0.2547, 0.3902, 0.2442, 0.3492, 0.2028, 0.2505, 0.1752, 0.1507, 0.203, 0.1108, 0.2431, 0.1108, 0.2572, 0.1502, 0.2967, 0.2506, 0.3234, 0.2506, 0.3234, 0.2506, 0.3234, 0.1502, 0.2967, 0.1502, 0.2967, 0.1108, 0.2431, 0.1108, 0.2431, 0.1507, 0.203, 0.1507, 0.203, 0.3492, 0.2028, 0.3492, 0.2028, 0.3902, 0.2442, 0.3902, 0.2442, 0.3475, 0.2983, 0.3475, 0.2983, 0.2506, 0.3234, 0.2506, 0.3234, 0.1108, 0.2572, 0.1108, 0.2572, 0.1108, 0.2431, 0.1108, 0.2431, 0.2505, 0.1752, 0.2505, 0.1752, 0.3492, 0.2028, 0.3492, 0.2028, 0.3904, 0.2547, 0.3904, 0.2547, 0.3475, 0.2983, 0.3475, 0.2983, 0.1502, 0.2967, 0.1502, 0.2967, 0.1108, 0.2572, 0.1108, 0.2572, 0.1507, 0.203, 0.1507, 0.203, 0.2505, 0.1752, 0.2505, 0.1752, 0.2506, 0.3234, 0.25, 0.3848, 0.3712, 0.3454, 0.3475, 0.2983, 0.3904, 0.2547, 0.4263, 0.2696, 0.4263, 0.2304, 0.3902, 0.2442, 0.3492, 0.2028, 0.3712, 0.1546, 0.25, 0.1152, 0.2505, 0.1752, 0.1507, 0.203, 0.1288, 0.1546, 0.07367, 0.2304, 0.1108, 0.2431, 0.1108, 0.2572, 0.07367, 0.2696, 0.1288, 0.3454, 0.1502, 0.2967, 0.07367, 0.2696, 0.07367, 0.2696, 0.1108, 0.2572, 0.1108, 0.2572, 0.3475, 0.2983, 0.3475, 0.2983, 0.3712, 0.3454, 0.3712, 0.3454, 0.3492, 0.2028, 0.3492, 0.2028, 0.2505, 0.1752, 0.2505, 0.1752, 0.1502, 0.2967, 0.1502, 0.2967, 0.1288, 0.3454, 0.1288, 0.3454, 0.4263, 0.2304, 0.4263, 0.2304, 0.4263, 0.2696, 0.4263, 0.2696, 0.4263, 0.2696, 0.4263, 0.2696, 0.3904, 0.2547, 0.3904, 0.2547, 0.3902, 0.2442, 0.3902, 0.2442, 0.4263, 0.2304, 0.4263, 0.2304, 0.1507, 0.203, 0.1507, 0.203, 0.1108, 0.2431, 0.1108, 0.2431, 0.25, 0.1152, 0.25, 0.1152, 0.3712, 0.1546, 0.3712, 0.1546, 0.3712, 0.1546, 0.3712, 0.1546, 0.3492, 0.2028, 0.3492, 0.2028, 0.2506, 0.3234, 0.2506, 0.3234, 0.3475, 0.2983, 0.3475, 0.2983, 0.2505, 0.1752, 0.2505, 0.1752, 0.25, 0.1152, 0.25, 0.1152, 0.1108, 0.2572, 0.1108, 0.2572, 0.1502, 0.2967, 0.1502, 0.2967, 0.07367, 0.2304, 0.07367, 0.2304, 0.1288, 0.1546, 0.1288, 0.1546, 0.1288, 0.1546, 0.1288, 0.1546, 0.1507, 0.203, 0.1507, 0.203, 0.625, 0.5833, 0.625, 0.6071, 0.75, 0.6071, 0.75, 0.5833, 0.625, 0.6091, 0.625, 0.6091, 0.625, 0.6103, 0.625, 0.6103, 0.625, 0.6634, 0.625, 0.6667, 0.625, 0.6071, 0.625, 0.6103, 0.625, 0.6091, 0.625, 0.6071, 0.625, 0.6667, 0.625, 0.6646, 0.625, 0.6646, 0.625, 0.6667, 0.625, 0.6667, 0.625, 0.6634, 0.625, 0.6103, 0.625, 0.6071, 0.625, 0.6071, 0.625, 0.6091, 0.625, 0.6646, 0.625, 0.6634, 0.625, 0.6103, 0.625, 0.6091, 0.625, 0.6646, 0.625, 0.6646, 0.625, 0.6091, 0.625, 0.6091, 0.625, 0.6634, 0.625, 0.6634, 0.625, 0.6646, 0.625, 0.6646, 0.625, 0.6103, 0.625, 0.6103, 0.625, 0.6634, 0.625, 0.6634, 0.625, 0.5877, 0.625, 0.5833, 0.625, 0.5833, 0.625, 0.5859, 0.625, 0.6027, 0.625, 0.6071, 0.625, 0.5833, 0.625, 0.5877, 0.625, 0.5859, 0.625, 0.5833, 0.625, 0.6071, 0.625, 0.6046, 0.625, 0.6046, 0.625, 0.6071, 0.625, 0.6071, 0.625, 0.6027, 0.625, 0.6046, 0.625, 0.6027, 0.625, 0.5877, 0.625, 0.5859, 0.625, 0.6027, 0.625, 0.6027, 0.625, 0.6046, 0.625, 0.6046, 0.625, 0.5877, 0.625, 0.5877, 0.625, 0.6027, 0.625, 0.6027, 0.625, 0.6046, 0.625, 0.6046, 0.625, 0.5859, 0.625, 0.5859, 0.6353, 0.6667, 0.6316, 0.6667, 0.625, 0.6667, 0.625, 0.6667, 0.6316, 0.6667, 0.75, 0.6667, 0.75, 0.6667, 0.625, 0.6667, 0.75, 0.6667, 0.6353, 0.6667, 0.625, 0.6667, 0.75, 0.6667, 0.6316, 0.6667, 0.6353, 0.6667, 0.625, 0.6667, 0.625, 0.6667, 0.75, 0.6667, 0.6316, 0.6667, 0.625, 0.6667, 0.75, 0.6667, 0.6353, 0.6667, 0.75, 0.6667, 0.75, 0.6667, 0.625, 0.6667, 0.75, 0.6667, 0.6316, 0.6667, 0.6353, 0.6667, 0.75, 0.6667, 0.75, 0.6667, 0.75, 0.6667, 0.6353, 0.6667, 0.6316, 0.6667, 0.75, 0.6667, 0.6316, 0.6667, 0.6316, 0.6667, 0.75, 0.6667, 0.6316, 0.6667, 0.75, 0.6667, 0.75, 0.6667, 0.6316, 0.6667, 0.6353, 0.6667, 0.75, 0.6667, 0.75, 0.6667, 0.6353, 0.6667, 0.6316, 0.6667, 0.6353, 0.6667, 0.6353, 0.6667, 0.6316, 0.6667, 0.632, 0.5833, 0.6358, 0.5833, 0.625, 0.5833, 0.625, 0.5833, 0.75, 0.5833, 0.632, 0.5833, 0.625, 0.5833, 0.75, 0.5833, 0.6358, 0.5833, 0.75, 0.5833, 0.75, 0.5833, 0.625, 0.5833, 0.6358, 0.5833, 0.632, 0.5833, 0.625, 0.5833, 0.625, 0.5833, 0.632, 0.5833, 0.75, 0.5833, 0.75, 0.5833, 0.625, 0.5833, 0.75, 0.5833, 0.6358, 0.5833, 0.625, 0.5833, 0.75, 0.5833, 0.632, 0.5833, 0.75, 0.5833, 0.75, 0.5833, 0.6358, 0.5833, 0.632, 0.5833, 0.6358, 0.5833, 0.75, 0.5833, 0.75, 0.5833, 0.6358, 0.5833, 0.632, 0.5833, 0.632, 0.5833, 0.6358, 0.5833, 0.6358, 0.5833, 0.75, 0.5833, 0.75, 0.5833, 0.6358, 0.5833, 0.632, 0.5833, 0.6358, 0.5833, 0.6358, 0.5833, 0.632, 0.5833, 0.632, 0.5833, 0.75, 0.5833, 0.75, 0.5833, 0.632, 0.5833])
me_cube_002.use_mirror_vertex_groups = False
me_cube_002.update()

# ---- objects
ob_cube_001 = bpy.data.objects.new('Cube.001', me_cube_002)

# ---- transforms, parenting, visibility, modifiers, constraints
ob_cube_001.location = (-1.248, 0.0, 0.3164)
ob_cube_001.scale = (1.0, 2.0, 1.0)
ob_cube_001.lock_rotations_4d = False
ob_cube_001.empty_display_type = 'ARROWS'
ob_cube_001.lineart.crease_threshold = 0.0

# ---- collection membership
col_car_normal_1.objects.link(ob_cube_001)

# ---- scene / render settings (as saved in the file)
scene.frame_start = 1; scene.frame_end = 250; scene.frame_set(0)
scene.render.engine = 'CYCLES'
scene.cycles.samples = 20
scene.cycles.sampling_pattern = 'TABULATED_SOBOL'
scene.cycles.use_light_tree = False
scene.view_settings.view_transform = 'Filmic'
bpy.context.view_layer.update()

# ---- added for rendering (the .blend has no active camera and no usable light): camera, sun
cam_auto = bpy.data.cameras.new('AutoCamera')
cam_auto.lens = 50.0
cam_auto.sensor_width = 36.0
cam_auto.clip_end = 1000.0
ob_auto_camera = bpy.data.objects.new('AutoCamera', cam_auto)
scene.collection.objects.link(ob_auto_camera)
ob_auto_camera.location = (3.89598, -6.16876, 5.40927)
ob_auto_camera.rotation_euler = (1.09748, -7.21219e-08, 0.694738)
scene.camera = ob_auto_camera
light_auto_sun = bpy.data.lights.new('AutoSun', 'SUN')
light_auto_sun.energy = 3.0
light_auto_sun.angle = 0.0523599
ob_auto_sun = bpy.data.objects.new('AutoSun', light_auto_sun)
scene.collection.objects.link(ob_auto_sun)
ob_auto_sun.rotation_euler = (0.872665, 0.174533, 0.523599)
bpy.context.view_layer.update()
